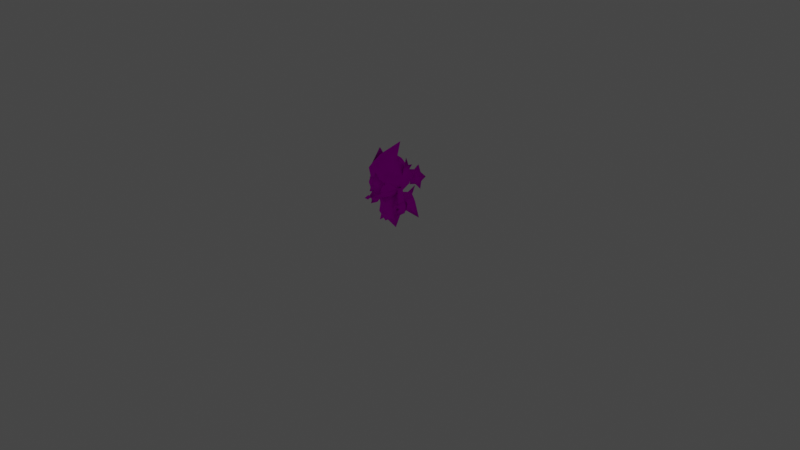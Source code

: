 # Source: rumble-furfrou.blend  (saved by Blender 3.6.11; exported with 4.5.12 LTS)
import bpy
from mathutils import Matrix  # noqa: F401  (used for matrix-valued properties, if any)

bpy.ops.wm.read_factory_settings(use_empty=True)
scene = bpy.context.scene
scene.name = 'Scene'

# ---- collections
col_collection = bpy.data.collections.new('Collection'); scene.collection.children.link(col_collection)

# ---- images (referenced by path relative to the original .blend; pixels are not part of the script)
import os
ASSET_DIR = os.environ.get("B2B_ASSET_DIR", "")  # directory of the original .blend (textures are referenced by path, not embedded)
HERE = os.path.dirname(os.path.abspath(__file__))  # packed textures are extracted next to this script under _unpacked/

def load_image(name, relpath, width, height, colorspace="sRGB"):
    """Load a texture the original file referenced (path relative to the .blend, or extracted next to this script)."""
    p = next((c for c in (os.path.join(HERE, relpath), os.path.join(ASSET_DIR, relpath)) if relpath and os.path.exists(c)), "")
    if p:
        img = bpy.data.images.load(p, check_existing=True)
        img.name = name
    else:  # same state as the original file: an image datablock whose file is absent (Cycles renders it pink)
        img = bpy.data.images.new(name, width, height)
        img.source = "FILE"
        img.filepath = "//" + (relpath or name)
    img.colorspace_settings.name = colorspace
    return img
img_pii_torimian_star_body_c_png = load_image('Pii_TORIMIAN_STAR_body_C.png', 'Pii_TORIMIAN_STAR_body_C.png', 1024, 1024, 'sRGB')
img_pii_torimian_heart_eye_c_png = load_image('Pii_TORIMIAN_HEART_eye_C.png', 'Pii_TORIMIAN_HEART_eye_C.png', 1024, 1024, 'sRGB')

# ---- materials (node trees are filled in below, after node groups)
mat_pii_torimian_star_body = bpy.data.materials.new('Pii_TORIMIAN_STAR_body')
mat_pii_torimian_star_body.surface_render_method = 'BLENDED'
mat_pii_torimian_star_body.blend_method = 'BLEND'
mat_pii_torimian_star_body.use_transparency_overlap = False
mat_pii_torimian_star_body.show_transparent_back = False
mat_pii_torimian_star_body.use_transparent_shadow = False
mat_pii_torimian_star_body.diffuse_color = (0.942, 0.942, 0.942, 1.0)
mat_pii_torimian_star_body.roughness = 0.5528
mat_pii_torimian_star_body.specular_intensity = 1.0
mat_pii_torimian_star_body.metallic = 1.0
mat_pii_torimian_heart_eye = bpy.data.materials.new('Pii_TORIMIAN_HEART_eye')
mat_pii_torimian_heart_eye.surface_render_method = 'BLENDED'
mat_pii_torimian_heart_eye.blend_method = 'BLEND'
mat_pii_torimian_heart_eye.use_transparency_overlap = False
mat_pii_torimian_heart_eye.show_transparent_back = False
mat_pii_torimian_heart_eye.use_transparent_shadow = False
mat_pii_torimian_heart_eye.diffuse_color = (0.942, 0.942, 0.942, 1.0)
mat_pii_torimian_heart_eye.roughness = 0.5528
mat_pii_torimian_heart_eye.specular_intensity = 1.0
mat_pii_torimian_heart_eye.metallic = 1.0
mat_material = bpy.data.materials.new('Material')
mat_material.alpha_threshold = 0.0
mat_material.use_transparent_shadow = False
mat_material.roughness = 0.5
mat_material.line_color = (0.0, 0.0, 0.0, 1.0)

# ---- material node trees
mat_pii_torimian_star_body.use_nodes = True; mat_pii_torimian_star_body.node_tree.nodes.clear()
_N = mat_pii_torimian_star_body.node_tree.nodes; _L = mat_pii_torimian_star_body.node_tree.links
n0 = _N.new('ShaderNodeBsdfPrincipled'); n0.name = 'Principled BSDF'; n0.location = (10, 300)
n0.distribution = 'GGX'
n0.subsurface_method = 'RANDOM_WALK_SKIN'
n0.inputs[2].default_value = 0.0
n0.inputs[3].default_value = 1.45
n0.inputs[13].default_value = 0.0
n0.inputs[27].default_value = (0.0, 0.0, 0.0, 1.0)
n0.inputs[28].default_value = 1.0
n1 = _N.new('ShaderNodeTexImage'); n1.name = 'Image Texture'; n1.location = (-300, 600)
n1.image = img_pii_torimian_star_body_c_png
n1.interpolation = 'Closest'
n1.extension = 'MIRROR'
n2 = _N.new('ShaderNodeOutputMaterial'); n2.name = 'Material Output'; n2.location = (300, 300)
_L.new(n0.outputs[0], n2.inputs[0])
_L.new(n1.outputs[0], n0.inputs[0])
n2.is_active_output = True
mat_pii_torimian_heart_eye.use_nodes = True; mat_pii_torimian_heart_eye.node_tree.nodes.clear()
_N = mat_pii_torimian_heart_eye.node_tree.nodes; _L = mat_pii_torimian_heart_eye.node_tree.links
n0 = _N.new('ShaderNodeBsdfPrincipled'); n0.name = 'Principled BSDF'; n0.location = (10, 300)
n0.distribution = 'GGX'
n0.subsurface_method = 'RANDOM_WALK_SKIN'
n0.inputs[2].default_value = 0.0
n0.inputs[3].default_value = 1.45
n0.inputs[13].default_value = 0.0
n0.inputs[27].default_value = (0.0, 0.0, 0.0, 1.0)
n0.inputs[28].default_value = 1.0
n1 = _N.new('ShaderNodeTexImage'); n1.name = 'Image Texture'; n1.location = (-300, 600)
n1.image = img_pii_torimian_heart_eye_c_png
n1.interpolation = 'Closest'
n1.extension = 'MIRROR'
n2 = _N.new('ShaderNodeOutputMaterial'); n2.name = 'Material Output'; n2.location = (300, 300)
_L.new(n0.outputs[0], n2.inputs[0])
_L.new(n1.outputs[0], n0.inputs[0])
n2.is_active_output = True
mat_material.use_nodes = True; mat_material.node_tree.nodes.clear()
_N = mat_material.node_tree.nodes; _L = mat_material.node_tree.links
n0 = _N.new('ShaderNodeOutputMaterial'); n0.name = 'Material Output'; n0.location = (300, 300)
n1 = _N.new('ShaderNodeBsdfPrincipled'); n1.name = 'Principled BSDF'; n1.location = (10, 300)
n1.distribution = 'GGX'
n1.subsurface_method = 'RANDOM_WALK_SKIN'
n1.inputs[3].default_value = 1.45
n1.inputs[27].default_value = (0.0, 0.0, 0.0, 1.0)
n1.inputs[28].default_value = 1.0
_L.new(n1.outputs[0], n0.inputs[0])
n0.is_active_output = True

# ---- world
world_world = bpy.data.worlds.new('World'); scene.world = world_world
world_world.use_nodes = True; world_world.node_tree.nodes.clear()
_N = world_world.node_tree.nodes; _L = world_world.node_tree.links
n0 = _N.new('ShaderNodeOutputWorld'); n0.name = 'World Output'; n0.location = (300, 300)
n1 = _N.new('ShaderNodeBackground'); n1.name = 'Background'; n1.location = (10, 300)
n1.inputs[0].default_value = (0.05088, 0.05088, 0.05088, 1.0)
_L.new(n1.outputs[0], n0.inputs[0])
n0.is_active_output = True
world_world.color = (0.05088, 0.05088, 0.05088)
world_world.use_sun_shadow = False
world_world.sun_shadow_jitter_overblur = 0.0

# ---- cameras
cam_camera = bpy.data.cameras.new('Camera')
cam_camera.clip_end = 100.0
cam_camera.ortho_scale = 7.314

# ---- lights
light_light = bpy.data.lights.new('Light', 'POINT')
light_light.transmission_factor = 0.0
light_light.energy = 1000.0
light_light.shadow_soft_size = 0.1
light_light.shadow_maximum_resolution = 0.006
light_light.use_absolute_resolution = True

# ---- meshes
me_merged_001 = bpy.data.meshes.new('merged.001')
me_merged_001.from_pydata([(-7.576e-10, 0.09068, -0.2093), (-2.812e-09, 0.1799, -0.1996), (-0.09809, 0.1799, -0.13), (-0.118, 0.0, -0.163), (-0.09605, 0.1273, -0.06009), (-0.08969, 0.2361, -0.1084), (-8.585e-10, 0.248, -0.1626), (-0.08215, 0.2474, 0.1307), (-0.08044, 0.1799, 0.1423), (-8.585e-10, 0.2478, 0.19), (-2.812e-09, 0.1799, 0.195), (-0.118, 0.0, 0.1572), (-7.815e-10, 0.09025, 0.1961), (-8.585e-10, 0.255, 0.07406), (-8.585e-10, 0.248, -0.1626), (-8.585e-10, 0.3727, 0.1109), (-0.09605, 0.1194, 0.06587), (-7.576e-10, 0.09068, -0.2093), (-7.576e-10, 0.1078, -0.03552), (-7.576e-10, 0.1078, -0.03552), (-0.118, 0.0, -0.163), (-7.576e-10, 0.1078, -0.03552), (0.118, 0.0, -0.163), (0.09809, 0.1799, -0.13), (0.09605, 0.1273, -0.06009), (-2.812e-09, 0.1799, -0.1996), (-7.576e-10, 0.09068, -0.2093), (-8.585e-10, 0.248, -0.1626), (0.08969, 0.2361, -0.1084), (0.08044, 0.1799, 0.1423), (0.08215, 0.2474, 0.1307), (-2.812e-09, 0.1799, 0.195), (-7.815e-10, 0.09025, 0.1961), (0.118, 0.0, 0.1572), (-8.585e-10, 0.2478, 0.19), (-7.576e-10, 0.1014, 0.04312), (-7.815e-10, 0.09025, 0.1961), (-8.585e-10, 0.3727, 0.1109), (-8.585e-10, 0.255, 0.07406), (-8.585e-10, 0.248, -0.1626), (0.09605, 0.1194, 0.06587), (-7.576e-10, 0.1078, -0.03552), (0.118, 0.0, -0.163), (-0.08215, 0.2474, 0.1307), (-8.585e-10, 0.255, 0.07406), (-7.576e-10, 0.1014, 0.04312), (0.118, 0.0, 0.1572), (-0.09605, 0.1273, -0.06009), (-7.576e-10, 0.1014, 0.04312), (-0.09605, 0.1194, 0.06587), (-7.815e-10, 0.09025, 0.1961), (-0.118, 0.0, 0.1572), (-0.118, 0.0, 0.1572), (-7.576e-10, 0.1014, 0.04312), (-0.09605, 0.1194, 0.06587), (-8.585e-10, 0.255, 0.07406), (0.08215, 0.2474, 0.1307), (-0.02653, 0.2429, -0.1458), (2.428e-17, 0.3062, -0.2223), (0.02653, 0.2429, -0.1458), (0.02653, 0.2429, -0.1458), (2.428e-17, 0.3062, -0.2223), (1.95e-17, 0.2125, -0.1801), (-0.02653, 0.2429, -0.1458), (0.1066, 0.344, 0.04727), (0.0, 0.3151, 0.01188), (0.1038, 0.252, 0.06688), (0.0, 0.2222, 0.001669), (0.1195, 0.118, 0.03326), (0.1114, 0.1069, 0.1701), (0.08383, 0.208, 0.1798), (0.1198, 0.3375, 0.1765), (0.0, 0.04521, 0.1913), (0.0, 0.1585, 0.2309), (0.0, 0.2441, 0.206), (0.0, 0.04521, 0.1913), (0.0, 0.07163, 0.02338), (0.0, 0.4244, 0.02184), (0.0, 0.4244, 0.02184), (0.1198, 0.3375, 0.1765), (0.0, 0.04521, 0.1913), (0.0, 0.07163, 0.02338), (0.1198, 0.3375, 0.1765), (0.0, 0.2441, 0.206), (0.0, 0.1585, 0.2309), (-0.08383, 0.208, 0.1798), (-0.1114, 0.1069, 0.1701), (0.0, 0.04521, 0.1913), (-0.1198, 0.3375, 0.1765), (0.0, 0.4244, 0.02184), (-0.1038, 0.252, 0.06688), (-0.1066, 0.344, 0.04727), (-0.1195, 0.118, 0.03326), (0.0, 0.04521, 0.1913), (0.0, 0.2222, 0.001669), (0.0, 0.07163, 0.02338), (0.0, 0.3151, 0.01188), (0.0, 0.4244, 0.02184), (0.0, 0.04521, 0.1913), (0.0, 0.07163, 0.02338), (0.0, 0.3298, 0.08524), (0.0, 0.3279, 0.2694), (0.1021, 0.3485, 0.1366), (0.0691, 0.3488, 0.2888), (1.549e-09, 0.3647, 0.4147), (0.0, 0.3279, 0.2694), (-0.0691, 0.3488, 0.2888), (1.549e-09, 0.3647, 0.4147), (-0.1021, 0.3485, 0.1366), (0.0, 0.3298, 0.08524), (-0.1075, 0.3986, 0.04083), (-0.1562, 0.3921, 0.192), (-0.1021, 0.3485, 0.1366), (0.0, 0.3298, 0.08524), (-0.1651, 0.468, 0.05022), (-0.1778, 0.4734, 0.1568), (-0.1021, 0.3485, 0.1366), (-0.0691, 0.3488, 0.2888), (1.549e-09, 0.3647, 0.4147), (-0.05198, 0.3839, 0.3193), (0.0, 0.4144, 0.3278), (-0.1128, 0.5048, 0.2785), (1.909e-17, 0.5465, 0.2986), (-0.1337, 0.4282, 0.2589), (0.0, 0.4144, 0.3278), (0.1562, 0.3921, 0.192), (0.1651, 0.468, 0.05022), (0.1075, 0.3986, 0.04083), (0.1778, 0.4734, 0.1568), (0.1021, 0.3485, 0.1366), (0.0, 0.3298, 0.08524), (0.1128, 0.5048, 0.2785), (0.1337, 0.4282, 0.2589), (0.05198, 0.3839, 0.3193), (1.909e-17, 0.5465, 0.2986), (0.0, 0.4144, 0.3278), (0.1021, 0.3485, 0.1366), (0.0691, 0.3488, 0.2888), (1.549e-09, 0.3647, 0.4147), (0.0, 0.4144, 0.3278), (0.0236, 0.3725, 0.4145), (0.0, 0.3958, 0.4108), (0.0, 0.365, 0.3666), (0.0, 0.38, 0.4624), (0.0, 0.3491, 0.4182), (0.0, 0.365, 0.3666), (0.0, 0.38, 0.4624), (0.0, 0.3958, 0.4108), (-0.0236, 0.3725, 0.4145), (0.0, 0.3491, 0.4182), (0.1642, 0.6105, 0.01404), (0.08329, 0.5381, -0.04123), (0.1968, 0.473, 0.04711), (2.025e-17, 0.4314, -0.04495), (0.2663, 0.574, 0.08452), (0.1884, 0.7533, 0.08464), (0.07401, 0.3659, 0.04026), (0.1157, 0.3361, 0.1557), (0.1604, 0.4125, 0.1645), (0.2079, 0.4252, 0.1659), (1.233e-09, 0.6577, -0.03412), (0.2663, 0.574, 0.08452), (0.2079, 0.4252, 0.1659), (0.0, 0.3217, 0.01326), (1.012e-17, 0.4506, -0.134), (-0.07401, 0.3659, 0.04026), (2.025e-17, 0.4314, -0.04495), (-0.1968, 0.473, 0.04711), (-0.08329, 0.5381, -0.04123), (-0.1157, 0.3361, 0.1557), (-0.1642, 0.6105, 0.01404), (1.233e-09, 0.6577, -0.03412), (-0.2663, 0.574, 0.08452), (-0.1884, 0.7533, 0.08464), (-0.1604, 0.4125, 0.1645), (-0.2147, 0.413, 0.1659), (0.0, 0.7196, 0.04518), (-0.1144, 0.7175, 0.1433), (1.233e-09, 0.6577, -0.03412), (-0.2167, 0.5967, 0.1639), (-0.1328, 0.609, 0.2849), (-0.1533, 0.4501, 0.2136), (-0.13, 0.5202, 0.2647), (-0.07552, 0.4973, 0.3024), (0.0, 0.4809, 0.3143), (2.025e-17, 0.6767, 0.3098), (0.0, 0.7402, 0.2491), (-0.2147, 0.413, 0.1659), (0.0, 0.7402, 0.2491), (-0.2663, 0.574, 0.08452), (-0.1884, 0.7533, 0.08464), (0.0, 0.8417, -0.01618), (0.0, 0.7402, 0.2491), (0.0, 0.7402, 0.2491), (0.1144, 0.7175, 0.1433), (0.0, 0.7196, 0.04518), (0.2167, 0.5967, 0.1639), (1.233e-09, 0.6577, -0.03412), (0.1328, 0.609, 0.2849), (0.1533, 0.4501, 0.2136), (0.13, 0.5202, 0.2647), (0.07552, 0.4973, 0.3024), (0.2079, 0.4252, 0.1659), (0.2663, 0.574, 0.08452), (0.1884, 0.7533, 0.08464), (0.0, 0.7402, 0.2491), (0.0, 0.4809, 0.3143), (2.025e-17, 0.6767, 0.3098), (0.0, 0.7402, 0.2491), (0.1604, 0.4125, 0.1645), (0.2079, 0.4252, 0.1659), (0.0, 0.8417, -0.01618), (0.0, 0.7196, 0.04518), (0.1144, 0.7175, 0.1433), (0.0, 0.7196, 0.04518), (-0.1144, 0.7175, 0.1433), (0.07401, 0.3659, 0.04026), (2.025e-17, 0.4314, -0.04495), (1.012e-17, 0.4506, -0.134), (-0.07401, 0.3659, 0.04026), (0.0, 0.5461, -0.1786), (0.08329, 0.5381, -0.04123), (-0.08329, 0.5381, -0.04123), (2.025e-17, 0.4314, -0.04495), (1.233e-09, 0.6577, -0.03412), (0.1642, 0.6105, 0.01404), (0.1884, 0.7533, 0.08464), (0.2167, 0.5967, 0.1639), (-0.2167, 0.5967, 0.1639), (-0.1884, 0.7533, 0.08464), (-0.1642, 0.6105, 0.01404), (-0.2663, 0.574, 0.08452), (-0.1533, 0.4501, 0.2136), (-0.1604, 0.4125, 0.1645), (-0.2147, 0.413, 0.1659), (-0.07008, 0.3871, 0.3352), (-0.06878, 0.4592, 0.3073), (6.045e-09, 0.4866, 0.374), (-0.1134, 0.5175, 0.2915), (-2.647e-17, 0.4779, 0.2555), (7.106e-09, 0.4114, 0.339), (0.07008, 0.3871, 0.3352), (0.06878, 0.4592, 0.3073), (0.1134, 0.5175, 0.2915), (-0.04251, 0.5402, 0.3061), (4.107e-17, 0.6016, 0.3122), (0.04251, 0.5402, 0.3061), (6.045e-09, 0.4866, 0.374), (0.226, 0.4745, 0.1748), (0.1343, 0.4201, 0.2633), (0.1857, 0.4697, 0.2151), (0.1343, 0.4201, 0.2633), (0.1267, 0.4562, 0.2916), (0.1299, 0.5202, 0.2645), (0.1694, 0.4752, 0.1994), (0.07552, 0.4973, 0.3024), (0.05655, 0.406, 0.3133), (0.05198, 0.3839, 0.3193), (0.05444, 0.4641, 0.3045), (0.226, 0.4745, 0.1748), (0.1694, 0.4752, 0.1994), (0.1642, 0.4518, 0.1743), (0.1343, 0.4201, 0.2633), (0.226, 0.4745, 0.1748), (0.05198, 0.3839, 0.3193), (0.1694, 0.4752, 0.1994), (0.186, 0.2133, 0.1974), (0.1828, 0.2138, 0.1442), (0.1714, 0.4559, 0.1831), (0.1714, 0.4559, 0.1194), (0.1845, 0.2373, 0.09538), (0.1863, 0.4568, 0.1512), (0.203, 0.2264, 0.1464), (0.1905, 0.1942, 0.07868), (0.1867, 0.2553, 0.0643), (0.1672, 0.1781, 0.1426), (0.16, 0.2915, 0.1516), (0.1836, 0.301, 0.09338), (0.1849, 0.2332, 0.2108), (0.1833, 0.2596, 0.2018), (0.1813, 0.2906, 0.2098), (0.1864, 0.2092, 0.2027), (0.1885, 0.1759, 0.2119), (0.2072, 0.2944, 0.152), (0.2157, 0.2381, 0.1475), (0.2144, 0.1811, 0.143), (0.1836, 0.301, 0.09338), (0.1885, 0.1759, 0.2119), (0.2144, 0.1811, 0.143), (0.1672, 0.1781, 0.1426), (0.1905, 0.1942, 0.07868), (-0.226, 0.4745, 0.1748), (-0.1857, 0.4697, 0.2151), (-0.1343, 0.4201, 0.2633), (-0.1343, 0.4201, 0.2633), (-0.1267, 0.4562, 0.2916), (-0.1299, 0.5202, 0.2645), (-0.1694, 0.4752, 0.1994), (-0.07552, 0.4973, 0.3024), (-0.05655, 0.406, 0.3133), (-0.05198, 0.3839, 0.3193), (-0.05444, 0.4641, 0.3045), (-0.226, 0.4745, 0.1748), (-0.1694, 0.4752, 0.1994), (-0.1642, 0.4518, 0.1743), (-0.226, 0.4745, 0.1748), (-0.1343, 0.4201, 0.2633), (-0.05198, 0.3839, 0.3193), (-0.1694, 0.4752, 0.1994), (-0.186, 0.2133, 0.1974), (-0.1714, 0.4559, 0.1831), (-0.1828, 0.2138, 0.1442), (-0.1714, 0.4559, 0.1194), (-0.1845, 0.2373, 0.09538), (-0.1863, 0.4568, 0.1512), (-0.203, 0.2264, 0.1464), (-0.1905, 0.1942, 0.07868), (-0.1672, 0.1781, 0.1426), (-0.1867, 0.2553, 0.0643), (-0.16, 0.2915, 0.1516), (-0.1836, 0.301, 0.09338), (-0.1849, 0.2332, 0.2108), (-0.1833, 0.2596, 0.2018), (-0.1813, 0.2906, 0.2098), (-0.1864, 0.2092, 0.2027), (-0.1885, 0.1759, 0.2119), (-0.2072, 0.2944, 0.152), (-0.2157, 0.2381, 0.1475), (-0.2144, 0.1811, 0.143), (-0.1836, 0.301, 0.09338), (-0.1885, 0.1759, 0.2119), (-0.1672, 0.1781, 0.1426), (-0.2144, 0.1811, 0.143), (-0.1905, 0.1942, 0.07868), (-0.07678, 0.2894, -0.2193), (-0.07536, 0.369, -0.2352), (6.623e-09, 0.4058, -0.1762), (-0.1242, 0.4327, -0.248), (-2.9e-17, 0.3803, -0.3039), (7.786e-09, 0.3153, -0.2245), (0.07678, 0.2894, -0.2193), (0.07536, 0.369, -0.2352), (0.1242, 0.4327, -0.248), (-0.04657, 0.4558, -0.2526), (4.5e-17, 0.5212, -0.2657), (0.04657, 0.4558, -0.2526), (0.1562, 0.3921, 0.192), (0.0691, 0.3488, 0.2888), (0.1337, 0.4282, 0.2589), (0.05198, 0.3839, 0.3193), (0.1778, 0.4734, 0.1568), (-0.1562, 0.3921, 0.192), (-0.1337, 0.4282, 0.2589), (-0.0691, 0.3488, 0.2888), (-0.05198, 0.3839, 0.3193), (-0.1778, 0.4734, 0.1568)], [], [(2, 1, 0), (3, 2, 0), (4, 2, 3), (2, 5, 1), (5, 6, 1), (7, 5, 2), (8, 7, 2), (9, 7, 8), (10, 9, 8), (10, 8, 11), (12, 10, 11), (7, 13, 5), (5, 13, 14), (15, 7, 9), (16, 11, 8), (16, 8, 2), (4, 16, 2), (18, 3, 17), (20, 19, 4), (22, 21, 17), (24, 22, 23), (25, 23, 22), (26, 25, 22), (25, 27, 23), (27, 28, 23), (23, 28, 29), (24, 23, 29), (28, 30, 29), (29, 30, 31), (29, 31, 32), (33, 29, 32), (30, 34, 31), (19, 24, 35), (36, 35, 33), (30, 37, 34), (28, 38, 30), (39, 38, 28), (40, 29, 33), (40, 24, 29), (24, 40, 35), (42, 24, 41), (37, 44, 43), (40, 46, 45), (48, 47, 41), (47, 48, 49), (51, 48, 50), (54, 53, 52), (56, 55, 15), (59, 58, 57), (62, 61, 60), (63, 61, 62), (66, 65, 64), (66, 67, 65), (68, 67, 66), (69, 68, 66), (70, 69, 66), (70, 66, 71), (66, 64, 71), (68, 69, 72), (73, 69, 70), (73, 70, 74), (69, 73, 75), (76, 67, 68), (77, 64, 65), (71, 64, 78), (74, 70, 79), (81, 68, 80), (77, 83, 82), (85, 84, 83), (85, 86, 84), (84, 86, 87), (88, 85, 83), (88, 74, 89), (86, 85, 90), (88, 90, 85), (91, 88, 78), (90, 88, 91), (86, 90, 92), (92, 93, 86), (92, 90, 94), (92, 94, 95), (96, 90, 91), (96, 94, 90), (97, 96, 91), (99, 98, 92), (102, 101, 100), (103, 101, 102), (104, 101, 103), (107, 106, 105), (106, 108, 105), (108, 109, 105), (112, 111, 110), (112, 110, 113), (114, 110, 111), (114, 111, 115), (117, 111, 116), (119, 117, 118), (120, 119, 118), (122, 121, 119), (123, 119, 121), (123, 121, 115), (122, 119, 124), (127, 126, 125), (126, 128, 125), (129, 127, 125), (129, 130, 127), (132, 128, 131), (133, 132, 131), (134, 133, 131), (134, 135, 133), (137, 136, 125), (138, 137, 133), (139, 138, 133), (142, 141, 140), (143, 140, 141), (145, 140, 144), (140, 146, 144), (148, 147, 145), (146, 147, 148), (148, 142, 149), (143, 148, 149), (152, 151, 150), (151, 152, 153), (154, 152, 150), (154, 150, 155), (156, 153, 152), (156, 152, 157), (158, 157, 152), (159, 158, 152), (151, 160, 150), (162, 152, 161), (164, 156, 163), (164, 163, 165), (165, 167, 166), (168, 166, 167), (165, 169, 167), (170, 168, 167), (171, 168, 170), (170, 167, 172), (173, 170, 172), (167, 169, 174), (175, 167, 174), (177, 176, 170), (178, 170, 176), (170, 179, 177), (180, 177, 179), (181, 180, 179), (182, 180, 181), (182, 183, 180), (180, 183, 184), (180, 184, 185), (180, 185, 186), (181, 179, 187), (180, 188, 177), (189, 187, 179), (190, 189, 179), (177, 192, 191), (194, 191, 193), (194, 150, 195), (196, 150, 194), (195, 150, 197), (194, 198, 196), (199, 196, 198), (200, 199, 198), (200, 198, 201), (199, 202, 196), (202, 203, 196), (203, 204, 196), (194, 205, 198), (206, 201, 198), (206, 198, 207), (208, 207, 198), (210, 199, 209), (213, 212, 211), (215, 211, 214), (218, 217, 216), (218, 219, 217), (222, 221, 220), (221, 223, 220), (223, 222, 220), (222, 224, 221), (227, 226, 225), (230, 229, 228), (231, 167, 187), (234, 233, 232), (237, 236, 235), (238, 236, 237), (236, 239, 235), (238, 239, 236), (235, 239, 240), (235, 240, 237), (240, 239, 241), (237, 240, 241), (241, 239, 242), (242, 239, 243), (237, 242, 243), (244, 239, 238), (244, 238, 237), (245, 239, 244), (244, 237, 245), (246, 239, 245), (243, 239, 246), (246, 237, 243), (245, 237, 246), (241, 242, 247), (250, 249, 248), (250, 252, 251), (252, 250, 253), (254, 253, 250), (255, 252, 253), (256, 252, 255), (257, 252, 256), (257, 249, 252), (256, 255, 258), (260, 250, 259), (263, 262, 261), (262, 264, 261), (261, 265, 263), (268, 267, 266), (269, 267, 268), (270, 267, 269), (271, 268, 266), (272, 271, 266), (269, 271, 272), (270, 269, 272), (275, 274, 273), (276, 274, 275), (277, 274, 276), (275, 278, 276), (276, 278, 279), (276, 279, 280), (277, 276, 280), (275, 281, 278), (282, 281, 275), (279, 283, 280), (279, 284, 283), (279, 278, 284), (278, 281, 284), (284, 274, 283), (284, 281, 285), (285, 281, 282), (284, 285, 274), (273, 274, 285), (286, 283, 274), (286, 280, 283), (289, 288, 287), (288, 289, 290), (293, 292, 291), (295, 292, 294), (292, 295, 296), (296, 297, 292), (295, 298, 296), (295, 299, 298), (295, 300, 299), (293, 300, 295), (298, 299, 301), (292, 303, 302), (306, 305, 304), (307, 306, 304), (308, 304, 305), (311, 310, 309), (311, 312, 310), (311, 313, 312), (310, 314, 309), (314, 315, 309), (312, 313, 315), (314, 312, 315), (318, 317, 316), (318, 319, 317), (318, 320, 319), (321, 317, 319), (321, 319, 322), (322, 319, 323), (319, 320, 323), (324, 317, 321), (324, 325, 317), (326, 322, 323), (327, 322, 326), (321, 322, 327), (324, 321, 327), (318, 327, 326), (324, 327, 328), (324, 328, 325), (328, 327, 318), (318, 316, 328), (326, 329, 318), (323, 329, 326), (332, 331, 330), (331, 332, 333), (336, 335, 334), (337, 335, 336), (335, 338, 334), (337, 338, 335), (334, 338, 339), (334, 339, 336), (339, 338, 340), (336, 339, 340), (340, 338, 341), (340, 341, 336), (341, 338, 342), (336, 341, 342), (343, 338, 337), (343, 337, 336), (344, 338, 343), (343, 336, 344), (345, 338, 344), (342, 338, 345), (345, 336, 342), (344, 336, 345), (348, 347, 346), (349, 347, 348), (348, 346, 350), (353, 352, 351), (353, 354, 352), (352, 355, 351)])
me_merged_001.polygons.foreach_set('use_smooth', [True] * 315)
me_merged_001.polygons.foreach_set('material_index', [0, 0, 0, 0, 0, 0, 0, 0, 0, 0, 0, 0, 0, 0, 0, 0, 0, 0, 0, 0, 0, 0, 0, 0, 0, 0, 0, 0, 0, 0, 0, 0, 0, 0, 0, 0, 0, 0, 0, 0, 0, 0, 0, 0, 0, 0, 0, 0, 0, 0, 0, 0, 0, 0, 0, 0, 0, 0, 0, 0, 0, 0, 0, 0, 0, 0, 0, 0, 0, 0, 0, 0, 0, 0, 0, 0, 0, 0, 0, 0, 0, 0, 0, 0, 0, 0, 0, 0, 0, 0, 0, 0, 0, 0, 0, 0, 0, 0, 0, 0, 0, 0, 0, 0, 0, 0, 0, 0, 0, 0, 0, 0, 0, 0, 0, 0, 0, 0, 0, 0, 0, 0, 0, 0, 0, 0, 0, 0, 0, 0, 0, 0, 0, 0, 0, 0, 0, 0, 0, 0, 0, 0, 0, 0, 0, 0, 0, 0, 0, 0, 0, 0, 0, 0, 0, 0, 0, 0, 0, 0, 0, 0, 0, 0, 0, 0, 0, 0, 0, 0, 0, 0, 0, 0, 0, 0, 0, 0, 0, 0, 0, 0, 0, 0, 0, 0, 0, 0, 0, 0, 0, 0, 0, 0, 0, 0, 0, 0, 0, 0, 0, 0, 0, 0, 0, 0, 0, 0, 0, 0, 0, 0, 0, 0, 0, 0, 0, 0, 0, 0, 0, 0, 0, 0, 0, 0, 0, 0, 0, 0, 0, 0, 0, 0, 0, 0, 0, 0, 0, 0, 0, 0, 0, 0, 0, 0, 0, 0, 0, 0, 0, 0, 0, 0, 0, 0, 0, 0, 0, 0, 0, 0, 0, 0, 0, 0, 0, 0, 0, 0, 0, 0, 0, 0, 0, 0, 0, 0, 0, 0, 0, 0, 0, 0, 0, 0, 0, 0, 0, 0, 0, 0, 0, 0, 0, 0, 0, 0, 0, 0, 0, 0, 0, 0, 0, 0, 0, 0, 0, 1, 1, 1, 1, 1, 1])
_uv = me_merged_001.uv_layers.new(name='UV0')
_uv.uv.foreach_set('vector', [0.9508, 0.3539, 0.9598, 0.4056, 0.9611, 0.2473, 0.955, 0.0, 0.9508, 0.3539, 0.9611, 0.2473, 0.9417, 0.2741, 0.9508, 0.3539, 0.955, 0.0, 0.9508, 0.3539, 0.9479, 0.5902, 0.9598, 0.4056, 0.9479, 0.5902, 0.955, 0.62, 0.9598, 0.4056, 0.9169, 0.6186, 0.9479, 0.5902, 0.9508, 0.3539, 0.9153, 0.398, 0.9169, 0.6186, 0.9508, 0.3539, 0.9091, 0.6196, 0.9169, 0.6186, 0.9153, 0.398, 0.9085, 0.4497, 0.9091, 0.6196, 0.9153, 0.398, 0.9085, 0.4497, 0.9153, 0.398, 0.9134, 0.0, 0.9084, 0.2773, 0.9085, 0.4497, 0.9134, 0.0, 0.9169, 0.6186, 0.9242, 0.6374, 0.9479, 0.5902, 0.9479, 0.5902, 0.9242, 0.6374, 0.955, 0.62, 0.9154, 0.8503, 0.9169, 0.6186, 0.9091, 0.6196, 0.9253, 0.2774, 0.9134, 0.0, 0.9153, 0.398, 0.9253, 0.2774, 0.9153, 0.398, 0.9508, 0.3539, 0.9417, 0.2741, 0.9253, 0.2774, 0.9508, 0.3539, 0.9385, 0.2931, 0.955, 0.0, 0.9611, 0.2473, 0.955, 0.0, 0.9385, 0.2931, 0.9417, 0.2741, 0.955, 0.0, 0.9385, 0.2931, 0.9611, 0.2473, 0.9417, 0.2741, 0.955, 0.0, 0.9508, 0.3539, 0.9598, 0.4056, 0.9508, 0.3539, 0.955, 0.0, 0.9611, 0.2473, 0.9598, 0.4056, 0.955, 0.0, 0.9598, 0.4056, 0.955, 0.62, 0.9508, 0.3539, 0.955, 0.62, 0.9479, 0.5902, 0.9508, 0.3539, 0.9508, 0.3539, 0.9479, 0.5902, 0.9153, 0.398, 0.9417, 0.2741, 0.9508, 0.3539, 0.9153, 0.398, 0.9479, 0.5902, 0.9169, 0.6186, 0.9153, 0.398, 0.9153, 0.398, 0.9169, 0.6186, 0.9085, 0.4497, 0.9153, 0.398, 0.9085, 0.4497, 0.9084, 0.2773, 0.9134, 0.0, 0.9153, 0.398, 0.9084, 0.2773, 0.9169, 0.6186, 0.9091, 0.6196, 0.9085, 0.4497, 0.9385, 0.2931, 0.9417, 0.2741, 0.9282, 0.3234, 0.9084, 0.2773, 0.9282, 0.3234, 0.9134, 0.0, 0.9169, 0.6186, 0.9154, 0.8503, 0.9091, 0.6196, 0.9479, 0.5902, 0.9242, 0.6374, 0.9169, 0.6186, 0.955, 0.62, 0.9242, 0.6374, 0.9479, 0.5902, 0.9253, 0.2774, 0.9153, 0.398, 0.9134, 0.0, 0.9253, 0.2774, 0.9417, 0.2741, 0.9153, 0.398, 0.9417, 0.2741, 0.9253, 0.2774, 0.9282, 0.3234, 0.955, 0.0, 0.9417, 0.2741, 0.9385, 0.2931, 0.9154, 0.8503, 0.9242, 0.6374, 0.9169, 0.6186, 0.9253, 0.2774, 0.9134, 0.0, 0.9282, 0.3234, 0.9282, 0.3234, 0.9417, 0.2741, 0.9385, 0.2931, 0.9417, 0.2741, 0.9282, 0.3234, 0.9253, 0.2774, 0.9134, 0.0, 0.9282, 0.3234, 0.9084, 0.2773, 0.9253, 0.2774, 0.9282, 0.3234, 0.9134, 0.0, 0.9169, 0.6186, 0.9242, 0.6374, 0.9154, 0.8503, 0.9471, 0.6416, 0.9759, 0.6974, 0.9471, 0.6416, 0.96, 0.6147, 0.9759, 0.6974, 0.9471, 0.6416, 0.9471, 0.6416, 0.9759, 0.6974, 0.96, 0.6147, 0.1946, 0.9368, 0.2214, 0.9488, 0.2036, 0.9536, 0.1946, 0.9368, 0.2092, 0.9309, 0.2214, 0.9488, 0.2021, 0.9077, 0.2092, 0.9309, 0.1946, 0.9368, 0.1716, 0.9052, 0.2021, 0.9077, 0.1946, 0.9368, 0.1695, 0.9278, 0.1716, 0.9052, 0.1946, 0.9368, 0.1695, 0.9278, 0.1946, 0.9368, 0.1702, 0.9491, 0.1946, 0.9368, 0.2036, 0.9536, 0.1702, 0.9491, 0.2021, 0.9077, 0.1716, 0.9052, 0.1669, 0.8915, 0.1561, 0.9136, 0.1716, 0.9052, 0.1695, 0.9278, 0.1561, 0.9136, 0.1695, 0.9278, 0.1636, 0.9341, 0.1716, 0.9052, 0.1561, 0.9136, 0.1669, 0.8915, 0.2043, 0.8974, 0.2092, 0.9309, 0.2021, 0.9077, 0.2047, 0.9685, 0.2036, 0.9536, 0.2214, 0.9488, 0.1702, 0.9491, 0.2036, 0.9536, 0.2047, 0.9685, 0.1636, 0.9341, 0.1695, 0.9278, 0.1702, 0.9491, 0.2043, 0.8974, 0.2021, 0.9077, 0.1669, 0.8915, 0.2047, 0.9685, 0.1636, 0.9341, 0.1702, 0.9491, 0.1695, 0.9278, 0.1561, 0.9136, 0.1636, 0.9341, 0.1695, 0.9278, 0.1716, 0.9052, 0.1561, 0.9136, 0.1561, 0.9136, 0.1716, 0.9052, 0.1669, 0.8915, 0.1702, 0.9491, 0.1695, 0.9278, 0.1636, 0.9341, 0.1702, 0.9491, 0.1636, 0.9341, 0.2047, 0.9685, 0.1716, 0.9052, 0.1695, 0.9278, 0.1946, 0.9368, 0.1702, 0.9491, 0.1946, 0.9368, 0.1695, 0.9278, 0.2036, 0.9536, 0.1702, 0.9491, 0.2047, 0.9685, 0.1946, 0.9368, 0.1702, 0.9491, 0.2036, 0.9536, 0.1716, 0.9052, 0.1946, 0.9368, 0.2021, 0.9077, 0.2021, 0.9077, 0.1669, 0.8915, 0.1716, 0.9052, 0.2021, 0.9077, 0.1946, 0.9368, 0.2092, 0.9309, 0.2021, 0.9077, 0.2092, 0.9309, 0.2043, 0.8974, 0.2214, 0.9488, 0.1946, 0.9368, 0.2036, 0.9536, 0.2214, 0.9488, 0.2092, 0.9309, 0.1946, 0.9368, 0.2047, 0.9685, 0.2214, 0.9488, 0.2036, 0.9536, 0.2043, 0.8974, 0.1669, 0.8915, 0.2021, 0.9077, 0.5161, 0.1319, 0.01523, 0.446, 0.01523, 0.003298, 0.4119, 0.505, 0.01523, 0.446, 0.5161, 0.1319, 0.01523, 0.7944, 0.01523, 0.446, 0.4119, 0.505, 0.01523, 0.7944, 0.4119, 0.505, 0.01523, 0.446, 0.4119, 0.505, 0.5161, 0.1319, 0.01523, 0.446, 0.5161, 0.1319, 0.01523, 0.003298, 0.01523, 0.446, 0.5823, 0.5453, 0.5706, 0.5545, 0.6025, 0.5531, 0.5823, 0.5453, 0.6025, 0.5531, 0.5931, 0.5413, 0.6005, 0.5705, 0.6025, 0.5531, 0.5706, 0.5545, 0.6005, 0.5705, 0.5706, 0.5545, 0.578, 0.5716, 0.5502, 0.5453, 0.5706, 0.5545, 0.5823, 0.5453, 0.5437, 0.5528, 0.5502, 0.5453, 0.5236, 0.5487, 0.5419, 0.5592, 0.5437, 0.5528, 0.5236, 0.5487, 0.5481, 0.587, 0.5523, 0.5783, 0.5437, 0.5528, 0.5565, 0.5621, 0.5437, 0.5528, 0.5523, 0.5783, 0.5565, 0.5621, 0.5523, 0.5783, 0.578, 0.5716, 0.5481, 0.587, 0.5437, 0.5528, 0.5419, 0.5592, 0.6025, 0.5531, 0.6005, 0.5705, 0.5706, 0.5545, 0.6005, 0.5705, 0.578, 0.5716, 0.5706, 0.5545, 0.5823, 0.5453, 0.6025, 0.5531, 0.5706, 0.5545, 0.5823, 0.5453, 0.5931, 0.5413, 0.6025, 0.5531, 0.5565, 0.5621, 0.578, 0.5716, 0.5523, 0.5783, 0.5437, 0.5528, 0.5565, 0.5621, 0.5523, 0.5783, 0.5481, 0.587, 0.5437, 0.5528, 0.5523, 0.5783, 0.5481, 0.587, 0.5419, 0.5592, 0.5437, 0.5528, 0.5502, 0.5453, 0.5823, 0.5453, 0.5706, 0.5545, 0.5236, 0.5487, 0.5502, 0.5453, 0.5437, 0.5528, 0.5419, 0.5592, 0.5236, 0.5487, 0.5437, 0.5528, 0.7269, 0.1714, 0.6901, 0.1971, 0.6871, 0.1777, 0.6472, 0.1839, 0.6871, 0.1777, 0.6901, 0.1971, 0.7269, 0.1714, 0.6871, 0.1777, 0.684, 0.1583, 0.6871, 0.1777, 0.6472, 0.1839, 0.684, 0.1583, 0.6871, 0.1777, 0.6901, 0.1971, 0.7269, 0.1714, 0.6472, 0.1839, 0.6901, 0.1971, 0.6871, 0.1777, 0.6871, 0.1777, 0.7269, 0.1714, 0.684, 0.1583, 0.6472, 0.1839, 0.6871, 0.1777, 0.684, 0.1583, 0.07489, 0.9256, 0.09216, 0.9319, 0.08236, 0.9516, 0.09216, 0.9319, 0.07489, 0.9256, 0.09516, 0.9105, 0.06444, 0.9367, 0.07489, 0.9256, 0.08236, 0.9516, 0.06444, 0.9367, 0.08236, 0.9516, 0.06817, 0.9497, 0.07824, 0.9065, 0.09516, 0.9105, 0.07489, 0.9256, 0.07824, 0.9065, 0.07489, 0.9256, 0.05545, 0.9028, 0.05388, 0.9148, 0.05545, 0.9028, 0.07489, 0.9256, 0.05363, 0.9171, 0.05388, 0.9148, 0.07489, 0.9256, 0.09216, 0.9319, 0.09221, 0.9642, 0.08236, 0.9516, 0.05363, 0.9171, 0.07489, 0.9256, 0.06444, 0.9367, 0.08885, 0.9045, 0.07824, 0.9065, 0.08254, 0.8985, 0.08885, 0.9045, 0.08254, 0.8985, 0.07824, 0.9065, 0.07824, 0.9065, 0.07489, 0.9256, 0.09516, 0.9105, 0.09216, 0.9319, 0.09516, 0.9105, 0.07489, 0.9256, 0.07824, 0.9065, 0.05545, 0.9028, 0.07489, 0.9256, 0.08236, 0.9516, 0.09216, 0.9319, 0.07489, 0.9256, 0.09221, 0.9642, 0.09216, 0.9319, 0.08236, 0.9516, 0.08236, 0.9516, 0.07489, 0.9256, 0.06444, 0.9367, 0.06817, 0.9497, 0.08236, 0.9516, 0.06444, 0.9367, 0.07489, 0.9256, 0.05545, 0.9028, 0.05388, 0.9148, 0.05363, 0.9149, 0.07489, 0.9256, 0.05388, 0.9148, 0.05767, 0.9672, 0.06807, 0.9712, 0.08236, 0.9516, 0.09221, 0.9642, 0.08236, 0.9516, 0.06807, 0.9712, 0.08236, 0.9516, 0.05399, 0.9478, 0.05767, 0.9672, 0.03234, 0.948, 0.05767, 0.9672, 0.05399, 0.9478, 0.0451, 0.9215, 0.03234, 0.948, 0.05399, 0.9478, 0.03595, 0.9341, 0.03234, 0.948, 0.0451, 0.9215, 0.03595, 0.9341, 0.0292, 0.93, 0.03234, 0.948, 0.03234, 0.948, 0.0292, 0.93, 0.02569, 0.927, 0.03234, 0.948, 0.02569, 0.927, 0.02593, 0.9521, 0.03234, 0.948, 0.02593, 0.9521, 0.04319, 0.9739, 0.0451, 0.9215, 0.05399, 0.9478, 0.05363, 0.9149, 0.03234, 0.948, 0.04319, 0.9739, 0.05767, 0.9672, 0.06444, 0.9367, 0.05363, 0.9149, 0.05399, 0.9478, 0.06817, 0.9497, 0.06444, 0.9367, 0.05399, 0.9478, 0.05767, 0.9672, 0.04319, 0.9739, 0.05563, 0.9725, 0.05767, 0.9672, 0.05563, 0.9725, 0.04319, 0.9739, 0.05767, 0.9672, 0.08236, 0.9516, 0.06807, 0.9712, 0.05399, 0.9478, 0.08236, 0.9516, 0.05767, 0.9672, 0.06807, 0.9712, 0.08236, 0.9516, 0.09221, 0.9642, 0.05767, 0.9672, 0.03234, 0.948, 0.05399, 0.9478, 0.0451, 0.9215, 0.05399, 0.9478, 0.03234, 0.948, 0.03595, 0.9341, 0.0451, 0.9215, 0.03234, 0.948, 0.03595, 0.9341, 0.03234, 0.948, 0.0292, 0.93, 0.0451, 0.9215, 0.05363, 0.9171, 0.05399, 0.9478, 0.05363, 0.9171, 0.06444, 0.9367, 0.05399, 0.9478, 0.06444, 0.9367, 0.06817, 0.9497, 0.05399, 0.9478, 0.05767, 0.9672, 0.04319, 0.9739, 0.03234, 0.948, 0.02569, 0.927, 0.0292, 0.93, 0.03234, 0.948, 0.02569, 0.927, 0.03234, 0.948, 0.02593, 0.9521, 0.04319, 0.9739, 0.02593, 0.9521, 0.03234, 0.948, 0.05363, 0.9171, 0.0451, 0.9215, 0.05388, 0.9148, 0.05767, 0.9672, 0.06807, 0.9712, 0.05563, 0.9725, 0.05767, 0.9672, 0.05563, 0.9725, 0.06807, 0.9712, 0.08885, 0.9045, 0.09516, 0.9105, 0.07824, 0.9065, 0.08885, 0.9045, 0.07824, 0.9065, 0.09516, 0.9105, 0.09216, 0.9319, 0.09216, 0.9319, 0.09315, 0.9248, 0.09216, 0.9319, 0.09516, 0.9105, 0.09315, 0.9248, 0.09516, 0.9105, 0.09216, 0.9319, 0.09315, 0.9248, 0.09216, 0.9319, 0.09221, 0.9642, 0.09216, 0.9319, 0.05399, 0.9478, 0.06817, 0.9497, 0.08236, 0.9516, 0.08236, 0.9516, 0.06817, 0.9497, 0.05399, 0.9478, 0.06444, 0.9367, 0.07489, 0.9256, 0.05363, 0.9149, 0.05363, 0.9149, 0.05388, 0.9148, 0.0451, 0.9215, 0.8133, 0.176, 0.7888, 0.168, 0.7883, 0.1416, 0.7729, 0.1892, 0.7888, 0.168, 0.8133, 0.176, 0.7888, 0.168, 0.8133, 0.176, 0.7883, 0.1416, 0.7729, 0.1892, 0.8133, 0.176, 0.7888, 0.168, 0.7883, 0.1416, 0.8133, 0.176, 0.8133, 0.1502, 0.7883, 0.1416, 0.8133, 0.1502, 0.8133, 0.176, 0.8133, 0.1502, 0.8133, 0.176, 0.8383, 0.1416, 0.8133, 0.176, 0.8133, 0.1502, 0.8383, 0.1416, 0.8383, 0.1416, 0.8133, 0.176, 0.8379, 0.168, 0.8379, 0.168, 0.8133, 0.176, 0.8538, 0.1892, 0.8133, 0.176, 0.8379, 0.168, 0.8538, 0.1892, 0.7982, 0.1969, 0.8133, 0.176, 0.7729, 0.1892, 0.7982, 0.1969, 0.7729, 0.1892, 0.8133, 0.176, 0.8133, 0.2186, 0.8133, 0.176, 0.7982, 0.1969, 0.7982, 0.1969, 0.8133, 0.176, 0.8133, 0.2186, 0.8285, 0.1969, 0.8133, 0.176, 0.8133, 0.2186, 0.8538, 0.1892, 0.8133, 0.176, 0.8285, 0.1969, 0.8285, 0.1969, 0.8133, 0.176, 0.8538, 0.1892, 0.8133, 0.2186, 0.8133, 0.176, 0.8285, 0.1969, 0.8383, 0.1416, 0.8379, 0.168, 0.8133, 0.176, 0.6972, 0.06561, 0.6815, 0.04521, 0.7111, 0.0664, 0.6972, 0.06561, 0.6767, 0.05985, 0.6815, 0.04521, 0.6767, 0.05985, 0.6972, 0.06561, 0.6777, 0.08279, 0.705, 0.06743, 0.6777, 0.08279, 0.6972, 0.06561, 0.6608, 0.0769, 0.6767, 0.05985, 0.6777, 0.08279, 0.6622, 0.03859, 0.6767, 0.05985, 0.6608, 0.0769, 0.6635, 0.03035, 0.6767, 0.05985, 0.6622, 0.03859, 0.6635, 0.03035, 0.6815, 0.04521, 0.6767, 0.05985, 0.6622, 0.03859, 0.6608, 0.0769, 0.6556, 0.05933, 0.705, 0.06743, 0.6972, 0.06561, 0.7111, 0.0664, 0.7111, 0.0664, 0.6815, 0.04521, 0.7273, 0.05912, 0.6815, 0.04521, 0.6635, 0.03035, 0.7273, 0.05912, 0.7273, 0.05912, 0.7332, 0.07164, 0.7111, 0.0664, 0.6653, 0.5885, 0.6909, 0.4164, 0.6523, 0.4244, 0.7083, 0.5885, 0.6909, 0.4164, 0.6653, 0.5885, 0.7295, 0.4244, 0.6909, 0.4164, 0.7083, 0.5885, 0.6868, 0.5891, 0.6653, 0.5885, 0.6523, 0.4244, 0.6909, 0.4252, 0.6868, 0.5891, 0.6523, 0.4244, 0.7083, 0.5885, 0.6868, 0.5891, 0.6909, 0.4252, 0.7295, 0.4244, 0.7083, 0.5885, 0.6909, 0.4252, 0.5712, 0.6679, 0.7914, 0.8291, 0.7349, 0.6822, 0.5876, 0.9523, 0.7914, 0.8291, 0.5712, 0.6679, 0.7349, 0.9523, 0.7914, 0.8291, 0.5876, 0.9523, 0.5712, 0.6679, 0.4296, 0.8246, 0.5876, 0.9523, 0.5876, 0.9523, 0.4296, 0.8246, 0.4604, 0.8871, 0.5876, 0.9523, 0.4604, 0.8871, 0.4517, 0.9666, 0.7349, 0.9523, 0.5876, 0.9523, 0.4517, 0.9666, 0.5712, 0.6679, 0.441, 0.7621, 0.4296, 0.8246, 0.4074, 0.6826, 0.441, 0.7621, 0.5712, 0.6679, 0.4604, 0.8871, 0.5876, 0.9523, 0.4517, 0.9666, 0.4604, 0.8871, 0.5794, 0.8101, 0.5876, 0.9523, 0.4604, 0.8871, 0.4296, 0.8246, 0.5794, 0.8101, 0.4296, 0.8246, 0.441, 0.7621, 0.5794, 0.8101, 0.5794, 0.8101, 0.7914, 0.8291, 0.5876, 0.9523, 0.5794, 0.8101, 0.441, 0.7621, 0.5712, 0.6679, 0.5712, 0.6679, 0.441, 0.7621, 0.4074, 0.6826, 0.5794, 0.8101, 0.5712, 0.6679, 0.7914, 0.8291, 0.7349, 0.6822, 0.7914, 0.8291, 0.5712, 0.6679, 0.7349, 0.9523, 0.5876, 0.9523, 0.7914, 0.8291, 0.7349, 0.9523, 0.4517, 0.9666, 0.5876, 0.9523, 0.5712, 0.6679, 0.5712, 0.6679, 0.4074, 0.6826, 0.5712, 0.6679, 0.5712, 0.6679, 0.7349, 0.6822, 0.6815, 0.04521, 0.6972, 0.06561, 0.7111, 0.0664, 0.6767, 0.05985, 0.6972, 0.06561, 0.6815, 0.04521, 0.6972, 0.06561, 0.6767, 0.05985, 0.6777, 0.08279, 0.6777, 0.08279, 0.705, 0.06743, 0.6972, 0.06561, 0.6767, 0.05985, 0.6608, 0.0769, 0.6777, 0.08279, 0.6767, 0.05985, 0.6622, 0.03859, 0.6608, 0.0769, 0.6767, 0.05985, 0.6635, 0.03035, 0.6622, 0.03859, 0.6815, 0.04521, 0.6635, 0.03035, 0.6767, 0.05985, 0.6608, 0.0769, 0.6622, 0.03859, 0.6556, 0.05933, 0.6972, 0.06561, 0.705, 0.06743, 0.7111, 0.0664, 0.6815, 0.04521, 0.7111, 0.0664, 0.7273, 0.05912, 0.6635, 0.03035, 0.6815, 0.04521, 0.7273, 0.05912, 0.7332, 0.07164, 0.7273, 0.05912, 0.7111, 0.0664, 0.6909, 0.4164, 0.6653, 0.5885, 0.6523, 0.4244, 0.6909, 0.4164, 0.7083, 0.5885, 0.6653, 0.5885, 0.6909, 0.4164, 0.7295, 0.4244, 0.7083, 0.5885, 0.6653, 0.5885, 0.6868, 0.5891, 0.6523, 0.4244, 0.6868, 0.5891, 0.6909, 0.4252, 0.6523, 0.4244, 0.7083, 0.5885, 0.7295, 0.4244, 0.6909, 0.4252, 0.6868, 0.5891, 0.7083, 0.5885, 0.6909, 0.4252, 0.7914, 0.8291, 0.5712, 0.6679, 0.7349, 0.6822, 0.7914, 0.8291, 0.5876, 0.9523, 0.5712, 0.6679, 0.7914, 0.8291, 0.7349, 0.9523, 0.5876, 0.9523, 0.4296, 0.8246, 0.5712, 0.6679, 0.5876, 0.9523, 0.4296, 0.8246, 0.5876, 0.9523, 0.4604, 0.8871, 0.4604, 0.8871, 0.5876, 0.9523, 0.4517, 0.9666, 0.5876, 0.9523, 0.7349, 0.9523, 0.4517, 0.9666, 0.441, 0.7621, 0.5712, 0.6679, 0.4296, 0.8246, 0.441, 0.7621, 0.4074, 0.6826, 0.5712, 0.6679, 0.5876, 0.9523, 0.4604, 0.8871, 0.4517, 0.9666, 0.5794, 0.8101, 0.4604, 0.8871, 0.5876, 0.9523, 0.4296, 0.8246, 0.4604, 0.8871, 0.5794, 0.8101, 0.441, 0.7621, 0.4296, 0.8246, 0.5794, 0.8101, 0.7914, 0.8291, 0.5794, 0.8101, 0.5876, 0.9523, 0.441, 0.7621, 0.5794, 0.8101, 0.5712, 0.6679, 0.441, 0.7621, 0.5712, 0.6679, 0.4074, 0.6826, 0.5712, 0.6679, 0.5794, 0.8101, 0.7914, 0.8291, 0.7914, 0.8291, 0.7349, 0.6822, 0.5712, 0.6679, 0.5876, 0.9523, 0.7349, 0.9523, 0.7914, 0.8291, 0.4517, 0.9666, 0.7349, 0.9523, 0.5876, 0.9523, 0.5712, 0.6679, 0.5712, 0.6679, 0.4074, 0.6826, 0.5712, 0.6679, 0.5712, 0.6679, 0.7349, 0.6822, 0.6897, 0.9335, 0.6652, 0.9255, 0.6647, 0.8991, 0.6493, 0.9467, 0.6652, 0.9255, 0.6897, 0.9335, 0.6652, 0.9255, 0.6897, 0.9335, 0.6647, 0.8991, 0.6493, 0.9467, 0.6897, 0.9335, 0.6652, 0.9255, 0.6647, 0.8991, 0.6897, 0.9335, 0.6897, 0.9077, 0.6647, 0.8991, 0.6897, 0.9077, 0.6897, 0.9335, 0.6897, 0.9077, 0.6897, 0.9335, 0.7147, 0.8991, 0.6897, 0.9335, 0.6897, 0.9077, 0.7147, 0.8991, 0.7147, 0.8991, 0.6897, 0.9335, 0.7143, 0.9255, 0.7147, 0.8991, 0.7143, 0.9255, 0.6897, 0.9335, 0.7143, 0.9255, 0.6897, 0.9335, 0.7302, 0.9467, 0.6897, 0.9335, 0.7143, 0.9255, 0.7302, 0.9467, 0.6746, 0.9544, 0.6897, 0.9335, 0.6493, 0.9467, 0.6746, 0.9544, 0.6493, 0.9467, 0.6897, 0.9335, 0.6897, 0.9761, 0.6897, 0.9335, 0.6746, 0.9544, 0.6746, 0.9544, 0.6897, 0.9335, 0.6897, 0.9761, 0.7049, 0.9544, 0.6897, 0.9335, 0.6897, 0.9761, 0.7302, 0.9467, 0.6897, 0.9335, 0.7049, 0.9544, 0.7049, 0.9544, 0.6897, 0.9335, 0.7302, 0.9467, 0.6897, 0.9761, 0.6897, 0.9335, 0.7049, 0.9544, 0.4854, 0.9393, 0.1263, 0.7679, 0.7665, 0.8176, 1.192e-07, 0.8614, 0.1263, 0.7679, 0.4854, 0.9393, 0.4854, 0.9393, 0.7665, 0.8176, 1.033, 0.9821, 0.1263, 0.7679, 0.4854, 0.9393, 0.7665, 0.8176, 0.1263, 0.7679, 0.0, 0.8614, 0.4854, 0.9393, 0.4854, 0.9393, 1.033, 0.9821, 0.7665, 0.8176])
me_merged_001.materials.append(mat_pii_torimian_star_body)
me_merged_001.materials.append(mat_pii_torimian_heart_eye)
me_merged_001.update()
me_merged_001.normals_split_custom_set([tuple(v) for v in zip(*[iter([-0.8631, 0.1905, -0.4678, -2.879e-05, 0.2711, -0.9625, 1.922e-05, -0.2491, -0.9685, -0.3611, -0.691, -0.6262, -0.8631, 0.1905, -0.4678, 1.922e-05, -0.2491, -0.9685, -0.9412, -0.2115, 0.2634, -0.8631, 0.1905, -0.4678, -0.3611, -0.691, -0.6262, -0.8631, 0.1905, -0.4678, -0.8123, 0.5581, -0.1694, -2.879e-05, 0.2711, -0.9625, -0.8123, 0.5581, -0.1694, -2.858e-05, 0.8432, -0.5376, -2.879e-05, 0.2711, -0.9625, -0.8955, 0.3834, 0.2259, -0.8123, 0.5581, -0.1694, -0.8631, 0.1905, -0.4678, -0.854, 0.1159, 0.5072, -0.8955, 0.3834, 0.2259, -0.8631, 0.1905, -0.4678, 1.752e-05, 0.3156, 0.9489, -0.8955, 0.3834, 0.2259, -0.854, 0.1159, 0.5072, -3.457e-06, 0.1256, 0.9921, 1.752e-05, 0.3156, 0.9489, -0.854, 0.1159, 0.5072, -3.457e-06, 0.1256, 0.9921, -0.854, 0.1159, 0.5072, -0.3726, -0.7395, 0.5607, -3.546e-06, -0.309, 0.9511, -3.457e-06, 0.1256, 0.9921, -0.3726, -0.7395, 0.5607, -0.8955, 0.3834, 0.2259, 2.146e-06, 0.9495, -0.3139, -0.8123, 0.5581, -0.1694, -0.8123, 0.5581, -0.1694, 2.146e-06, 0.9495, -0.3139, 4.126e-05, 0.8432, -0.5376, 2.608e-05, 0.9998, 0.01973, -0.8955, 0.3834, 0.2259, 1.752e-05, 0.3156, 0.9489, -0.9588, -0.2079, -0.1938, -0.3726, -0.7395, 0.5607, -0.854, 0.1159, 0.5072, -0.9588, -0.2079, -0.1938, -0.854, 0.1159, 0.5072, -0.8631, 0.1905, -0.4678, -0.9412, -0.2115, 0.2634, -0.9588, -0.2079, -0.1938, -0.8631, 0.1905, -0.4678, -6.527e-06, -0.955, 0.2966, -0.3612, -0.691, -0.6261, -3.435e-05, -0.2491, -0.9685, -0.3612, -0.691, -0.6262, 3.907e-05, -0.955, 0.2966, -0.9412, -0.2114, 0.2634, 0.3612, -0.691, -0.6261, -3.278e-07, -0.955, 0.2966, 2.268e-05, -0.2491, -0.9685, 0.9412, -0.2115, 0.2634, 0.3612, -0.691, -0.6261, 0.8631, 0.1905, -0.4678, 1.955e-05, 0.2711, -0.9625, 0.8631, 0.1905, -0.4678, 0.3612, -0.691, -0.6261, 1.052e-05, -0.2491, -0.9685, 1.955e-05, 0.2711, -0.9625, 0.3612, -0.691, -0.6261, 1.955e-05, 0.2711, -0.9625, -2.143e-05, 0.8432, -0.5377, 0.8631, 0.1905, -0.4678, -2.143e-05, 0.8432, -0.5377, 0.8123, 0.5581, -0.1694, 0.8631, 0.1905, -0.4678, 0.8631, 0.1905, -0.4678, 0.8123, 0.5581, -0.1694, 0.854, 0.1158, 0.5072, 0.9412, -0.2115, 0.2634, 0.8631, 0.1905, -0.4678, 0.854, 0.1158, 0.5072, 0.8123, 0.5581, -0.1694, 0.8955, 0.3835, 0.2259, 0.854, 0.1158, 0.5072, 0.854, 0.1158, 0.5072, 0.8955, 0.3835, 0.2259, 6.855e-07, 0.1255, 0.9921, 0.854, 0.1158, 0.5072, 6.855e-07, 0.1255, 0.9921, -1.103e-05, -0.309, 0.9511, 0.3726, -0.7394, 0.5607, 0.854, 0.1158, 0.5072, -1.103e-05, -0.309, 0.9511, 0.8955, 0.3835, 0.2259, -1.192e-06, 0.3156, 0.9489, 6.855e-07, 0.1255, 0.9921, -4.813e-06, -0.955, 0.2966, 0.9412, -0.2115, 0.2634, -8.225e-06, -0.9544, -0.2985, 3.787e-05, -0.309, 0.9511, -5.394e-06, -0.9544, -0.2985, 0.3726, -0.7394, 0.5608, 0.8955, 0.3835, 0.2259, -5.405e-05, 0.9998, 0.01975, -1.192e-06, 0.3156, 0.9489, 0.8123, 0.5581, -0.1694, -3.204e-07, 0.9495, -0.3139, 0.8955, 0.3835, 0.2259, -3.377e-05, 0.8432, -0.5376, -3.204e-07, 0.9495, -0.3139, 0.8123, 0.5581, -0.1694, 0.9588, -0.2079, -0.1938, 0.854, 0.1158, 0.5072, 0.3726, -0.7394, 0.5607, 0.9588, -0.2079, -0.1938, 0.9412, -0.2115, 0.2634, 0.854, 0.1158, 0.5072, 0.9412, -0.2115, 0.2634, 0.9588, -0.2079, -0.1938, -8.225e-06, -0.9544, -0.2985, 0.3612, -0.691, -0.6262, 0.9412, -0.2115, 0.2634, -2.855e-05, -0.955, 0.2966, -3.758e-05, 0.9998, 0.01978, 6.169e-05, 0.9494, -0.314, -0.8955, 0.3835, 0.2259, 0.9588, -0.2078, -0.1938, 0.3726, -0.7394, 0.5607, 1.925e-05, -0.9544, -0.2984, 9.008e-06, -0.9544, -0.2985, -0.9412, -0.2115, 0.2634, -3.144e-06, -0.955, 0.2966, -0.9412, -0.2115, 0.2634, 9.008e-06, -0.9544, -0.2985, -0.9588, -0.2079, -0.1939, -0.3726, -0.7394, 0.5607, 1.004e-05, -0.9544, -0.2985, -3.669e-05, -0.309, 0.9511, -0.9588, -0.2079, -0.1938, -3.582e-05, -0.9544, -0.2984, -0.3726, -0.7394, 0.5607, 0.8955, 0.3834, 0.2259, -3.222e-05, 0.9494, -0.3139, 7.147e-05, 0.9998, 0.0198, 0.8267, 0.5397, 0.1592, 8.662e-05, 0.7481, -0.6636, -0.8267, 0.5397, 0.1592, 1.759e-07, -0.4105, -0.9119, 9.078e-05, 0.7481, -0.6636, 0.8267, 0.5397, 0.1592, -0.8267, 0.5397, 0.1593, 9.078e-05, 0.7481, -0.6636, 1.759e-07, -0.4105, -0.9119, 1.912e-05, -0.2388, -0.9711, 0.7107, 0.3258, -0.6234, 0.9634, -0.00329, -0.2682, 1.912e-05, -0.2388, -0.9711, -3.934e-06, 0.998, -0.06281, 0.7107, 0.3258, -0.6234, 0.5945, -0.723, -0.3518, -3.934e-06, 0.998, -0.06281, 1.912e-05, -0.2388, -0.9711, 0.5255, -0.5029, 0.6863, 0.5945, -0.723, -0.3518, 1.912e-05, -0.2388, -0.9711, 0.6932, 0.1228, 0.7102, 0.5255, -0.5029, 0.6863, 1.912e-05, -0.2388, -0.9711, 0.6932, 0.1228, 0.7102, 1.912e-05, -0.2388, -0.9711, 0.6885, 0.5102, 0.5154, 1.912e-05, -0.2388, -0.9711, 0.9634, -0.00329, -0.2682, 0.6885, 0.5102, 0.5154, 0.5945, -0.723, -0.3518, 0.5255, -0.5029, 0.6863, 3.462e-05, -0.9053, 0.4247, 1.249e-05, 0.4213, 0.9069, 0.5255, -0.5029, 0.6863, 0.6932, 0.1228, 0.7102, 1.249e-05, 0.4213, 0.9069, 0.6932, 0.1228, 0.7102, -8.613e-06, 0.073, 0.9973, 0.5255, -0.5029, 0.6863, 1.249e-05, 0.4213, 0.9069, -1.615e-05, -0.9053, 0.4247, 6.615e-05, -0.8074, -0.59, -3.934e-06, 0.998, -0.06281, 0.5945, -0.723, -0.3518, -0.6885, 0.5102, 0.5154, 0.9634, -0.00329, -0.2682, 0.7107, 0.3258, -0.6234, 0.6885, 0.5102, 0.5154, 0.9634, -0.00329, -0.2682, -0.6885, 0.5102, 0.5154, -8.613e-06, 0.073, 0.9973, 0.6932, 0.1228, 0.7102, 0.6885, 0.5102, 0.5154, 3.201e-05, -0.8074, -0.59, 0.5945, -0.723, -0.3519, 2.399e-05, -0.9053, 0.4247, -0.6885, 0.5102, 0.5154, -2.369e-05, 0.073, 0.9973, 0.6885, 0.5103, 0.5154, -0.6932, 0.1228, 0.7102, -3.01e-05, 0.4214, 0.9069, 6.37e-06, 0.07299, 0.9973, -0.6932, 0.1228, 0.7102, -0.9249, -0.2832, 0.2538, -3.01e-05, 0.4214, 0.9069, -3.01e-05, 0.4214, 0.9069, -0.9249, -0.2832, 0.2538, -1.322e-05, -0.9053, 0.4247, -0.9634, -0.003309, -0.2682, -0.6932, 0.1228, 0.7102, 6.37e-06, 0.07299, 0.9973, -0.9634, -0.003327, -0.2682, 2.635e-05, 0.073, 0.9973, -0.6885, 0.5103, 0.5154, -0.9249, -0.2832, 0.2538, -0.6932, 0.1228, 0.7102, -0.7107, 0.3258, -0.6235, -0.9634, -0.003309, -0.2682, -0.7107, 0.3258, -0.6235, -0.6932, 0.1228, 0.7102, -7.734e-06, 0.1471, -0.9891, -0.9634, -0.003309, -0.2682, -0.6885, 0.5102, 0.5154, -0.7107, 0.3258, -0.6235, -0.9634, -0.003309, -0.2682, -7.734e-06, 0.1471, -0.9891, -0.9249, -0.2832, 0.2538, -0.7107, 0.3258, -0.6235, -0.5945, -0.723, -0.3518, -0.5945, -0.723, -0.3518, -5.044e-05, -0.9053, 0.4247, -0.9249, -0.2832, 0.2538, -0.5945, -0.723, -0.3518, -0.7107, 0.3258, -0.6235, 2.655e-05, 0.998, -0.06282, -0.5945, -0.723, -0.3518, 2.655e-05, 0.998, -0.06282, -3.476e-05, -0.8074, -0.59, 0.7108, 0.3258, -0.6234, -0.7107, 0.3258, -0.6235, -7.734e-06, 0.1471, -0.9891, 0.7108, 0.3258, -0.6234, 2.655e-05, 0.998, -0.06282, -0.7107, 0.3258, -0.6235, -0.6884, 0.5103, 0.5154, 0.7108, 0.3258, -0.6234, -7.734e-06, 0.1471, -0.9891, -2.286e-05, -0.8074, -0.59, -4.132e-05, -0.9053, 0.4247, -0.5945, -0.723, -0.3519, 0.4386, -0.8892, -0.1302, -6.512e-06, -0.9949, 0.1013, -1.149e-05, -0.9881, -0.1536, 0.4748, -0.8292, 0.295, -6.512e-06, -0.9949, 0.1013, 0.4386, -0.8892, -0.1302, -1.226e-05, -0.5935, 0.8048, -6.512e-06, -0.9949, 0.1013, 0.4748, -0.8292, 0.295, 1.372e-05, -0.5935, 0.8048, -0.4748, -0.8292, 0.295, 6.527e-06, -0.9949, 0.1013, -0.4748, -0.8292, 0.295, -0.4386, -0.8892, -0.1302, 6.527e-06, -0.9949, 0.1013, -0.4386, -0.8892, -0.1302, 6.437e-06, -0.9881, -0.1536, 6.527e-06, -0.9949, 0.1013, -0.4386, -0.8892, -0.1302, -0.8193, -0.5643, 0.1015, -0.6429, -0.6926, -0.3271, -0.4386, -0.8892, -0.1302, -0.6429, -0.6926, -0.3271, -3.459e-05, -0.9881, -0.1536, -0.8144, -0.5314, -0.2331, -0.6429, -0.6926, -0.3271, -0.8193, -0.5643, 0.1015, -0.8144, -0.5314, -0.2331, -0.8193, -0.5643, 0.1015, -0.9788, -0.1773, 0.1028, -0.4748, -0.8292, 0.295, -0.8193, -0.5643, 0.1015, -0.4386, -0.8892, -0.1302, -0.5723, 0.1613, 0.804, -0.4748, -0.8292, 0.295, 3.915e-06, -0.5935, 0.8048, 1.876e-05, 0.4761, 0.8794, -0.5723, 0.1613, 0.804, 3.915e-06, -0.5935, 0.8048, -5.232e-06, 0.2059, 0.9786, -0.4967, 0.146, 0.8555, -0.5723, 0.1613, 0.804, -0.8049, -0.1178, 0.5816, -0.5723, 0.1613, 0.804, -0.4967, 0.146, 0.8555, -0.8049, -0.1178, 0.5816, -0.4967, 0.146, 0.8555, -0.9788, -0.1773, 0.1028, -5.232e-06, 0.2059, 0.9786, -0.5723, 0.1613, 0.804, 1.32e-05, 0.4761, 0.8794, 0.6429, -0.6926, -0.3271, 0.8144, -0.5314, -0.2331, 0.8193, -0.5643, 0.1015, 0.8144, -0.5314, -0.2331, 0.9788, -0.1773, 0.1028, 0.8193, -0.5643, 0.1015, 0.4386, -0.8892, -0.1302, 0.6429, -0.6926, -0.3271, 0.8193, -0.5643, 0.1015, 0.4386, -0.8892, -0.1302, 2.566e-05, -0.9881, -0.1536, 0.6429, -0.6926, -0.3271, 0.8049, -0.1178, 0.5816, 0.9788, -0.1773, 0.1028, 0.4967, 0.146, 0.8555, 0.5723, 0.1613, 0.804, 0.8049, -0.1178, 0.5816, 0.4967, 0.146, 0.8555, 4.992e-06, 0.2059, 0.9786, 0.5723, 0.1613, 0.804, 0.4967, 0.146, 0.8555, 4.992e-06, 0.2059, 0.9786, -2.073e-05, 0.4761, 0.8794, 0.5723, 0.1613, 0.804, 0.4748, -0.8292, 0.295, 0.4386, -0.8892, -0.1302, 0.8193, -0.5643, 0.1015, 2.643e-05, -0.5935, 0.8048, 0.4748, -0.8292, 0.295, 0.5723, 0.1613, 0.804, -3.189e-06, 0.4761, 0.8794, 2.643e-05, -0.5935, 0.8048, 0.5723, 0.1613, 0.804, 4.15e-05, -0.1551, -0.9879, -1.696e-05, 0.9879, -0.1551, 1.0, -2.006e-05, -2.554e-05, 6.004e-05, 0.1549, 0.9879, 1.0, -2.006e-05, -2.554e-05, -1.696e-05, 0.9879, -0.1551, -5.75e-05, -0.155, -0.9879, 1.0, 2.062e-05, 2.538e-05, -1.621e-05, -0.9879, 0.1551, 1.0, 2.062e-05, 2.538e-05, -7.595e-05, 0.1549, 0.9879, -1.621e-05, -0.9879, 0.1551, -1.0, -1.118e-05, 3.085e-05, 1.693e-05, 0.9879, -0.155, -6.059e-05, -0.1551, -0.9879, -4.102e-05, 0.1549, 0.9879, 1.693e-05, 0.9879, -0.155, -1.0, -1.118e-05, 3.085e-05, -1.0, 2.432e-05, 5.016e-05, 7.67e-05, -0.1551, -0.9879, 1.66e-05, -0.9879, 0.155, -5.852e-05, 0.1551, 0.9879, -1.0, 2.432e-05, 5.016e-05, 1.66e-05, -0.9879, 0.155, 0.6714, -0.4105, -0.6171, 0.4897, 0.04752, -0.8706, 0.4705, 0.4617, -0.7519, 0.4897, 0.04752, -0.8706, 0.6714, -0.4105, -0.6171, 8.374e-06, -0.2725, -0.9622, 0.9732, 0.05929, -0.2221, 0.6714, -0.4105, -0.6171, 0.4705, 0.4617, -0.7519, 0.9732, 0.05929, -0.2221, 0.4705, 0.4617, -0.7519, -0.6102, 0.792, 0.02178, 0.5666, -0.5721, -0.593, 8.374e-06, -0.2725, -0.9622, 0.6714, -0.4105, -0.6171, 0.5666, -0.5721, -0.593, 0.6714, -0.4105, -0.6171, 0.7013, -0.6494, -0.2941, 0.7121, -0.702, 0.001542, 0.7013, -0.6494, -0.2941, 0.6714, -0.4105, -0.6171, 0.8323, -0.465, 0.3016, 0.7121, -0.702, 0.001542, 0.6714, -0.4105, -0.6171, 0.4897, 0.04752, -0.8706, 7.488e-07, 0.527, -0.8499, 0.4705, 0.4617, -0.7519, 0.8324, -0.465, 0.3016, 0.6714, -0.4105, -0.6171, 0.9732, 0.05929, -0.2221, 3.622e-05, -0.4841, -0.875, 0.5666, -0.5721, -0.593, 0.0, -0.7525, -0.6586, 3.622e-05, -0.4841, -0.875, 0.0, -0.7525, -0.6586, -0.5666, -0.5721, -0.593, -0.5666, -0.5721, -0.593, -0.6616, -0.4041, -0.6317, -1.369e-05, -0.2725, -0.9622, -0.4897, 0.04752, -0.8706, -1.369e-05, -0.2725, -0.9622, -0.6616, -0.4041, -0.6317, -0.5666, -0.5721, -0.593, -0.7013, -0.6494, -0.2941, -0.6616, -0.4041, -0.6317, -0.4705, 0.4617, -0.752, -0.4897, 0.04752, -0.8706, -0.6616, -0.4041, -0.6317, 9.127e-06, 0.527, -0.8499, -0.4897, 0.04752, -0.8706, -0.4705, 0.4617, -0.752, -0.4705, 0.4617, -0.752, -0.6616, -0.4041, -0.6317, -0.9736, 0.06962, -0.2174, 0.6102, 0.7919, 0.02176, -0.4705, 0.4617, -0.752, -0.9736, 0.06962, -0.2174, -0.6616, -0.4041, -0.6317, -0.7013, -0.6494, -0.2941, -0.6236, -0.7814, -0.02457, -0.8222, -0.487, 0.2948, -0.6616, -0.4041, -0.6317, -0.6236, -0.7814, -0.02457, -0.6292, 0.7735, 0.07652, -2.366e-05, 0.3886, -0.9214, -0.4705, 0.4617, -0.752, -2.757e-05, 0.527, -0.8499, -0.4705, 0.4617, -0.752, -2.366e-05, 0.3886, -0.9214, -0.4705, 0.4617, -0.752, -0.7718, 0.3594, 0.5245, -0.6292, 0.7735, 0.07652, -0.5954, 0.3004, 0.7452, -0.6292, 0.7735, 0.07652, -0.7718, 0.3594, 0.5245, -0.6987, -0.1157, 0.706, -0.5954, 0.3004, 0.7452, -0.7718, 0.3594, 0.5245, -0.7086, -0.1775, 0.683, -0.5954, 0.3004, 0.7452, -0.6987, -0.1157, 0.706, -0.7086, -0.1775, 0.683, -0.2487, 0.02443, 0.9683, -0.5954, 0.3004, 0.7452, -0.5954, 0.3004, 0.7452, -0.2487, 0.02443, 0.9683, 1.498e-05, 0.03301, 0.9995, -0.5954, 0.3004, 0.7452, 1.498e-05, 0.03301, 0.9995, 2.757e-05, 0.3238, 0.9461, -0.5954, 0.3004, 0.7452, 2.757e-05, 0.3238, 0.9461, -3.222e-06, 0.8706, 0.492, -0.6987, -0.1157, 0.706, -0.7718, 0.3594, 0.5245, -0.8221, -0.487, 0.2948, -0.5954, 0.3004, 0.7452, -1.177e-05, 0.8706, 0.4921, -0.6292, 0.7735, 0.07652, -0.9736, 0.0696, -0.2174, -0.8221, -0.487, 0.2948, -0.7718, 0.3594, 0.5245, 0.6103, 0.7919, 0.02173, -0.9736, 0.0696, -0.2174, -0.7718, 0.3594, 0.5245, -0.6292, 0.7735, 0.07652, -9.09e-06, 0.8706, 0.492, -4.589e-05, 0.9827, -0.1851, 0.6292, 0.7735, 0.07653, 3.743e-05, 0.9827, -0.1851, 1.054e-05, 0.8706, 0.492, 0.6292, 0.7735, 0.07652, 0.4705, 0.4617, -0.752, 1.644e-05, 0.3886, -0.9214, 0.7742, 0.359, 0.5213, 0.4705, 0.4617, -0.752, 0.6292, 0.7735, 0.07652, 1.644e-05, 0.3886, -0.9214, 0.4705, 0.4617, -0.752, 1.499e-05, 0.527, -0.8499, 0.6292, 0.7735, 0.07652, 0.5954, 0.3004, 0.7452, 0.7742, 0.359, 0.5213, 0.7265, -0.1335, 0.6741, 0.7742, 0.359, 0.5213, 0.5954, 0.3004, 0.7452, 0.7086, -0.1775, 0.683, 0.7265, -0.1335, 0.6741, 0.5954, 0.3004, 0.7452, 0.7086, -0.1775, 0.683, 0.5954, 0.3004, 0.7452, 0.2487, 0.02443, 0.9683, 0.7265, -0.1335, 0.6741, 0.8324, -0.465, 0.3016, 0.7742, 0.359, 0.5213, 0.8324, -0.465, 0.3016, 0.9732, 0.05926, -0.2221, 0.7742, 0.359, 0.5213, 0.9732, 0.05926, -0.2221, -0.6102, 0.7919, 0.02172, 0.7742, 0.359, 0.5213, 0.6292, 0.7735, 0.07652, 1.306e-05, 0.8706, 0.4921, 0.5954, 0.3004, 0.7452, -1.502e-05, 0.03301, 0.9995, 0.2487, 0.02443, 0.9683, 0.5954, 0.3004, 0.7452, -1.502e-05, 0.03301, 0.9995, 0.5954, 0.3004, 0.7452, -2.196e-05, 0.3238, 0.9461, -4.321e-06, 0.8706, 0.4921, -2.196e-05, 0.3238, 0.9461, 0.5954, 0.3004, 0.7452, 0.8323, -0.465, 0.3016, 0.7265, -0.1335, 0.6741, 0.7122, -0.702, 0.001531, 0.6292, 0.7734, 0.07659, -1.323e-05, 0.3886, -0.9214, 4.077e-05, 0.9827, -0.1851, -0.6292, 0.7734, 0.07657, -1.335e-05, 0.9827, -0.1851, 3.587e-05, 0.3885, -0.9214, -8.047e-05, -0.4841, -0.875, -7.847e-05, -0.2725, -0.9621, 0.5666, -0.5721, -0.5931, -8.047e-05, -0.4841, -0.875, -0.5666, -0.572, -0.5931, -7.847e-05, -0.2725, -0.9621, -0.4897, 0.04756, -0.8706, 0.4897, 0.04756, -0.8706, -1.129e-05, 0.4207, -0.9072, 0.4897, 0.04756, -0.8706, 1.693e-05, -0.2725, -0.9622, -1.129e-05, 0.4207, -0.9072, 1.693e-05, -0.2725, -0.9622, -0.4897, 0.04756, -0.8706, -1.129e-05, 0.4207, -0.9072, -0.4897, 0.04756, -0.8706, 2.621e-05, 0.527, -0.8499, 0.4897, 0.04756, -0.8706, 0.7742, 0.3591, 0.5212, -0.6103, 0.7919, 0.02173, 0.4705, 0.4618, -0.7519, -0.4704, 0.4618, -0.752, 0.6103, 0.7919, 0.02173, -0.7718, 0.3594, 0.5245, -0.9736, 0.06961, -0.2174, -0.6615, -0.4041, -0.6317, -0.8221, -0.487, 0.2949, -0.8221, -0.487, 0.2948, -0.6236, -0.7814, -0.02458, -0.6988, -0.1158, 0.7059, -5.849e-06, 0.1799, 0.9837, -0.9424, -0.334, -0.01622, -0.6079, -0.7849, 0.1199, -0.9404, 0.305, -0.1507, -0.9424, -0.334, -0.01622, -5.849e-06, 0.1799, 0.9837, -0.9424, -0.334, -0.01622, -6.342e-07, -0.1579, -0.9875, -0.6079, -0.7849, 0.1199, -0.9404, 0.305, -0.1507, -6.342e-07, -0.1579, -0.9875, -0.9424, -0.334, -0.01622, -0.6079, -0.7849, 0.1199, -6.342e-07, -0.1579, -0.9875, 1.239e-05, -0.9919, 0.1268, -0.6079, -0.7849, 0.1199, 1.239e-05, -0.9919, 0.1268, -5.849e-06, 0.1799, 0.9837, 1.239e-05, -0.9919, 0.1268, -6.342e-07, -0.1579, -0.9875, 0.6079, -0.7849, 0.1199, -5.849e-06, 0.1799, 0.9837, 1.239e-05, -0.9919, 0.1268, 0.6079, -0.7849, 0.1199, 0.6079, -0.7849, 0.1199, -6.342e-07, -0.1579, -0.9875, 0.9424, -0.334, -0.01621, 0.9424, -0.334, -0.01621, -6.342e-07, -0.1579, -0.9875, 0.9404, 0.305, -0.1507, -5.849e-06, 0.1799, 0.9837, 0.9424, -0.334, -0.01621, 0.9404, 0.305, -0.1507, -0.5899, 0.806, -0.04784, -6.342e-07, -0.1579, -0.9875, -0.9404, 0.305, -0.1507, -0.5899, 0.806, -0.04784, -0.9404, 0.305, -0.1507, -5.849e-06, 0.1799, 0.9837, 3.151e-05, 0.9933, 0.1153, -6.342e-07, -0.1579, -0.9875, -0.5899, 0.806, -0.04784, -0.5899, 0.806, -0.04784, -5.849e-06, 0.1799, 0.9837, 3.151e-05, 0.9933, 0.1153, 0.5899, 0.806, -0.04784, -6.342e-07, -0.1579, -0.9875, 3.151e-05, 0.9933, 0.1153, 0.9404, 0.305, -0.1507, -6.342e-07, -0.1579, -0.9875, 0.5899, 0.806, -0.04784, 0.5899, 0.806, -0.04784, -5.849e-06, 0.1799, 0.9837, 0.9404, 0.305, -0.1507, 3.151e-05, 0.9933, 0.1153, -5.849e-06, 0.1799, 0.9837, 0.5899, 0.806, -0.04784, 0.6079, -0.7849, 0.1199, 0.9424, -0.334, -0.01621, -4.351e-06, 0.1799, 0.9837, 0.7685, 0.304, 0.5631, 0.5471, -0.8232, 0.1519, 0.5321, -0.7954, -0.29, 0.7685, 0.304, 0.563, 0.6, -0.009422, 0.7999, 0.5471, -0.8232, 0.1519, 0.6, -0.009422, 0.7999, 0.7685, 0.304, 0.563, 0.6687, 0.2981, 0.6812, 0.146, 0.9282, -0.3423, 0.6687, 0.2981, 0.6812, 0.7685, 0.304, 0.563, 0.3169, 0.1735, 0.9325, 0.6, -0.009422, 0.7999, 0.6687, 0.2981, 0.6812, 0.1878, 0.1396, 0.9722, 0.6, -0.009422, 0.7999, 0.3169, 0.1735, 0.9325, 0.5414, -0.6731, 0.5038, 0.6, -0.009422, 0.7999, 0.1878, 0.1396, 0.9722, 0.5414, -0.6731, 0.5038, 0.5471, -0.8232, 0.1519, 0.6, -0.009422, 0.7999, 0.1878, 0.1396, 0.9722, 0.3169, 0.1735, 0.9325, -0.1262, 0.1434, 0.9816, 0.146, 0.9282, -0.3423, 0.7684, 0.304, 0.5631, 0.5321, -0.7954, -0.29, 0.5322, -0.7954, -0.2899, 0.5471, -0.8232, 0.1519, 0.3078, -0.8761, -0.3711, 0.5471, -0.8232, 0.1519, 0.5415, -0.6731, 0.5037, 0.3078, -0.8761, -0.3711, 0.3078, -0.8761, -0.3711, 0.146, 0.9282, -0.3423, 0.5322, -0.7954, -0.2899, 0.4854, 0.07942, 0.8707, -0.9985, -0.05408, 0.0112, 0.4692, 0.06167, 0.8809, 0.448, 0.1196, -0.886, -0.9985, -0.05408, 0.0112, 0.4854, 0.07942, 0.8707, 0.5946, 0.102, -0.7976, -0.9985, -0.05408, 0.0112, 0.448, 0.1196, -0.886, 0.9965, 0.0821, 0.01584, 0.4854, 0.07942, 0.8707, 0.4692, 0.06167, 0.8809, 0.9949, 0.08097, 0.06057, 0.9965, 0.0821, 0.01584, 0.4692, 0.06167, 0.8809, 0.448, 0.1196, -0.886, 0.9965, 0.0821, 0.01584, 0.9949, 0.08097, 0.06057, 0.5946, 0.102, -0.7976, 0.448, 0.1196, -0.886, 0.9949, 0.08097, 0.06057, -0.885, -0.4562, -0.0935, -0.5562, 0.05608, -0.8292, 0.03766, -0.4813, -0.8757, -0.9679, 0.2503, -0.02413, -0.5562, 0.05608, -0.8292, -0.885, -0.4562, -0.0935, -0.04074, 0.7633, -0.6447, -0.5562, 0.05608, -0.8292, -0.9679, 0.2503, -0.02413, -0.885, -0.4562, -0.0935, -0.775, -0.07702, 0.6273, -0.9679, 0.2503, -0.02413, -0.9679, 0.2503, -0.02413, -0.775, -0.07702, 0.6273, 0.4024, 0.1062, 0.9093, -0.9679, 0.2503, -0.02413, 0.4024, 0.1062, 0.9093, -0.03776, 0.593, 0.8043, -0.04074, 0.7633, -0.6447, -0.9679, 0.2503, -0.02413, -0.03776, 0.593, 0.8043, -0.885, -0.4562, -0.0935, 0.3543, -0.05913, 0.9333, -0.775, -0.07702, 0.6273, 0.03922, -0.6446, 0.7635, 0.3543, -0.05913, 0.9333, -0.885, -0.4562, -0.0935, 0.4024, 0.1062, 0.9093, 0.8059, 0.5902, 0.04646, -0.03776, 0.593, 0.8043, 0.4024, 0.1062, 0.9093, 0.9979, 0.06091, -0.0228, 0.8059, 0.5902, 0.04646, 0.4024, 0.1062, 0.9093, -0.775, -0.07702, 0.6273, 0.9979, 0.06091, -0.0228, -0.775, -0.07702, 0.6273, 0.3543, -0.05913, 0.9333, 0.9979, 0.06091, -0.0228, 0.9979, 0.06091, -0.0228, -0.5562, 0.05608, -0.8292, 0.8059, 0.5902, 0.04646, 0.9979, 0.06091, -0.0228, 0.3543, -0.05913, 0.9333, 0.8304, -0.5512, -0.08095, 0.8304, -0.5512, -0.08095, 0.3543, -0.05913, 0.9333, 0.03922, -0.6446, 0.7635, 0.9979, 0.06091, -0.0228, 0.8304, -0.5512, -0.08095, -0.5562, 0.05608, -0.8292, 0.03766, -0.4813, -0.8757, -0.5562, 0.05608, -0.8292, 0.8304, -0.5512, -0.08095, -0.0407, 0.7634, -0.6447, 0.8059, 0.5902, 0.04646, -0.5562, 0.05608, -0.8292, -0.0407, 0.7634, -0.6447, -0.03776, 0.593, 0.8043, 0.8059, 0.5902, 0.04646, -0.885, -0.4562, -0.09349, 0.8304, -0.5512, -0.08092, 0.03923, -0.6446, 0.7635, 0.8304, -0.5512, -0.08092, -0.885, -0.4562, -0.09349, 0.03774, -0.4813, -0.8758, -0.5471, -0.8231, 0.1519, -0.7685, 0.304, 0.5631, -0.5322, -0.7954, -0.29, -0.6, -0.009365, 0.7999, -0.7685, 0.304, 0.563, -0.5471, -0.8232, 0.1519, -0.7685, 0.304, 0.563, -0.6, -0.009365, 0.7999, -0.6687, 0.2981, 0.6812, -0.6687, 0.2981, 0.6812, -0.146, 0.9282, -0.3424, -0.7685, 0.304, 0.563, -0.6, -0.009365, 0.7999, -0.3169, 0.1735, 0.9325, -0.6687, 0.2981, 0.6812, -0.6, -0.009365, 0.7999, -0.1878, 0.1397, 0.9722, -0.3169, 0.1735, 0.9325, -0.6, -0.009365, 0.7999, -0.5414, -0.6731, 0.5038, -0.1878, 0.1397, 0.9722, -0.5471, -0.8232, 0.1519, -0.5414, -0.6731, 0.5038, -0.6, -0.009365, 0.7999, -0.3169, 0.1735, 0.9325, -0.1878, 0.1397, 0.9722, 0.1262, 0.1434, 0.9816, -0.7684, 0.304, 0.5631, -0.146, 0.9282, -0.3423, -0.5321, -0.7954, -0.29, -0.5471, -0.8232, 0.1519, -0.5322, -0.7954, -0.2899, -0.3078, -0.8761, -0.3711, -0.5414, -0.6731, 0.5038, -0.5471, -0.8232, 0.1519, -0.3078, -0.8761, -0.3711, -0.146, 0.9282, -0.3423, -0.3078, -0.8761, -0.3711, -0.5322, -0.7954, -0.2899, 0.9985, -0.05408, 0.0112, -0.4854, 0.07939, 0.8707, -0.4692, 0.06166, 0.8809, 0.9985, -0.05408, 0.0112, -0.448, 0.1196, -0.886, -0.4854, 0.07939, 0.8707, 0.9985, -0.05408, 0.0112, -0.5946, 0.102, -0.7976, -0.448, 0.1196, -0.886, -0.4854, 0.07939, 0.8707, -0.9965, 0.0821, 0.01584, -0.4692, 0.06166, 0.8809, -0.9965, 0.0821, 0.01584, -0.9949, 0.08097, 0.06057, -0.4692, 0.06166, 0.8809, -0.448, 0.1196, -0.886, -0.5946, 0.102, -0.7976, -0.9949, 0.08097, 0.06057, -0.9965, 0.0821, 0.01584, -0.448, 0.1196, -0.886, -0.9949, 0.08097, 0.06057, 0.5562, 0.05608, -0.8292, 0.885, -0.4562, -0.09352, -0.03766, -0.4813, -0.8757, 0.5562, 0.05608, -0.8292, 0.9679, 0.2503, -0.02414, 0.885, -0.4562, -0.09352, 0.5562, 0.05608, -0.8292, 0.04074, 0.7633, -0.6447, 0.9679, 0.2503, -0.02414, 0.775, -0.07695, 0.6273, 0.885, -0.4562, -0.09352, 0.9679, 0.2503, -0.02414, 0.775, -0.07695, 0.6273, 0.9679, 0.2503, -0.02414, -0.4024, 0.1062, 0.9093, -0.4024, 0.1062, 0.9093, 0.9679, 0.2503, -0.02414, 0.03776, 0.593, 0.8043, 0.9679, 0.2503, -0.02414, 0.04074, 0.7633, -0.6447, 0.03776, 0.593, 0.8043, -0.3543, -0.05915, 0.9333, 0.885, -0.4562, -0.09352, 0.775, -0.07695, 0.6273, -0.3543, -0.05915, 0.9333, -0.03926, -0.6446, 0.7635, 0.885, -0.4562, -0.09352, -0.8059, 0.5902, 0.04646, -0.4024, 0.1062, 0.9093, 0.03776, 0.593, 0.8043, -0.9979, 0.0609, -0.0228, -0.4024, 0.1062, 0.9093, -0.8059, 0.5902, 0.04646, 0.775, -0.07695, 0.6273, -0.4024, 0.1062, 0.9093, -0.9979, 0.0609, -0.0228, -0.3543, -0.05915, 0.9333, 0.775, -0.07695, 0.6273, -0.9979, 0.0609, -0.0228, 0.5562, 0.05608, -0.8292, -0.9979, 0.0609, -0.0228, -0.8059, 0.5902, 0.04646, -0.3543, -0.05915, 0.9333, -0.9979, 0.0609, -0.0228, -0.8304, -0.5512, -0.08094, -0.3543, -0.05915, 0.9333, -0.8304, -0.5512, -0.08094, -0.03926, -0.6446, 0.7635, -0.8304, -0.5512, -0.08094, -0.9979, 0.0609, -0.0228, 0.5562, 0.05608, -0.8292, 0.5562, 0.05608, -0.8292, -0.03766, -0.4813, -0.8757, -0.8304, -0.5512, -0.08094, -0.8059, 0.5902, 0.04646, 0.0407, 0.7634, -0.6447, 0.5562, 0.05608, -0.8292, 0.03776, 0.593, 0.8043, 0.0407, 0.7634, -0.6447, -0.8059, 0.5902, 0.04646, -0.8304, -0.5512, -0.08089, 0.885, -0.4562, -0.09352, -0.03925, -0.6446, 0.7635, 0.885, -0.4562, -0.09352, -0.8304, -0.5512, -0.08089, -0.03771, -0.4813, -0.8758, 3.196e-08, 0.1961, 0.9806, -0.9513, -0.3023, 0.06046, -0.5871, -0.7938, 0.1587, -0.9515, 0.3017, -0.06034, -0.9513, -0.3023, 0.06046, 3.196e-08, 0.1961, 0.9806, -0.9513, -0.3023, 0.06046, -6.942e-08, -0.1958, -0.9806, -0.5871, -0.7938, 0.1587, -0.9515, 0.3017, -0.06034, -6.942e-08, -0.1958, -0.9806, -0.9513, -0.3023, 0.06046, -0.5871, -0.7938, 0.1587, -6.942e-08, -0.1958, -0.9806, -7.249e-08, -0.9806, 0.1961, -0.5871, -0.7938, 0.1587, -7.249e-08, -0.9806, 0.1961, 3.196e-08, 0.1961, 0.9806, -7.249e-08, -0.9806, 0.1961, -6.942e-08, -0.1958, -0.9806, 0.5871, -0.7938, 0.1587, 3.196e-08, 0.1961, 0.9806, -7.249e-08, -0.9806, 0.1961, 0.5871, -0.7938, 0.1587, 0.5871, -0.7938, 0.1587, -6.942e-08, -0.1958, -0.9806, 0.9513, -0.3023, 0.06046, 0.5871, -0.7938, 0.1587, 0.9513, -0.3023, 0.06046, 3.196e-08, 0.1961, 0.9806, 0.9513, -0.3023, 0.06046, -6.942e-08, -0.1958, -0.9806, 0.9515, 0.3017, -0.06034, 3.196e-08, 0.1961, 0.9806, 0.9513, -0.3023, 0.06046, 0.9515, 0.3017, -0.06034, -0.5874, 0.7936, -0.1587, -6.942e-08, -0.1958, -0.9806, -0.9515, 0.3017, -0.06034, -0.5874, 0.7936, -0.1587, -0.9515, 0.3017, -0.06034, 3.196e-08, 0.1961, 0.9806, -2.652e-07, 0.9806, -0.1961, -6.942e-08, -0.1958, -0.9806, -0.5874, 0.7936, -0.1587, -0.5874, 0.7936, -0.1587, 3.196e-08, 0.1961, 0.9806, -2.652e-07, 0.9806, -0.1961, 0.5874, 0.7936, -0.1587, -6.942e-08, -0.1958, -0.9806, -2.652e-07, 0.9806, -0.1961, 0.9515, 0.3017, -0.06034, -6.942e-08, -0.1958, -0.9806, 0.5874, 0.7936, -0.1587, 0.5874, 0.7936, -0.1587, 3.196e-08, 0.1961, 0.9806, 0.9515, 0.3017, -0.06034, -2.652e-07, 0.9806, -0.1961, 3.196e-08, 0.1961, 0.9806, 0.5874, 0.7936, -0.1587, 0.8049, -0.1178, 0.5816, 0.4748, -0.8292, 0.295, 0.8193, -0.5643, 0.1015, 0.5723, 0.1614, 0.804, 0.4748, -0.8292, 0.295, 0.8049, -0.1178, 0.5816, 0.8049, -0.1178, 0.5816, 0.8193, -0.5643, 0.1015, 0.9788, -0.1773, 0.1028, -0.4748, -0.8292, 0.295, -0.8049, -0.1178, 0.5816, -0.8193, -0.5643, 0.1015, -0.4748, -0.8292, 0.295, -0.5723, 0.1614, 0.804, -0.8049, -0.1178, 0.5816, -0.8049, -0.1178, 0.5816, -0.9788, -0.1773, 0.1028, -0.8193, -0.5643, 0.1015])] * 3)])
me_cube = bpy.data.meshes.new('Cube')
me_cube.from_pydata([(1.0, 1.0, 1.0), (1.0, 1.0, -1.0), (1.0, -1.0, 1.0), (1.0, -1.0, -1.0), (-1.0, 1.0, 1.0), (-1.0, 1.0, -1.0), (-1.0, -1.0, 1.0), (-1.0, -1.0, -1.0)], [], [(0, 4, 6, 2), (3, 2, 6, 7), (7, 6, 4, 5), (5, 1, 3, 7), (1, 0, 2, 3), (5, 4, 0, 1)])
_uv = me_cube.uv_layers.new(name='UVMap')
_uv.uv.foreach_set('vector', [0.625, 0.5, 0.875, 0.5, 0.875, 0.75, 0.625, 0.75, 0.375, 0.75, 0.625, 0.75, 0.625, 1.0, 0.375, 1.0, 0.375, 0.0, 0.625, 0.0, 0.625, 0.25, 0.375, 0.25, 0.125, 0.5, 0.375, 0.5, 0.375, 0.75, 0.125, 0.75, 0.375, 0.5, 0.625, 0.5, 0.625, 0.75, 0.375, 0.75, 0.375, 0.25, 0.625, 0.25, 0.625, 0.5, 0.375, 0.5])
me_cube.materials.append(mat_material)
me_cube.use_mirror_vertex_groups = False
me_cube.update()
arm_armature_001 = bpy.data.armatures.new('Armature.001')  # bones are not reproduced

# ---- objects
ob_676_13 = bpy.data.objects.new('676_13', arm_armature_001)
ob_merged = bpy.data.objects.new('merged', me_merged_001)
ob_cube = bpy.data.objects.new('Cube', me_cube)
ob_light = bpy.data.objects.new('Light', light_light)
ob_camera = bpy.data.objects.new('Camera', cam_camera)

# ---- transforms, parenting, visibility, modifiers, constraints
ob_676_13.location = (0.0, 0.0, 0.0)
ob_676_13.rotation_euler = (1.571, -0.0, 0.0)
ob_merged.parent = ob_676_13
ob_merged.location = (0.0, 0.0, 0.0)
ob_merged.color = (0.8, 0.8, 0.8, 1.0)
_vg = ob_merged.vertex_groups.new(name='BODY')
for _i, _w in zip([0, 1, 2, 4, 5, 6, 7, 8, 9, 10, 12, 13, 14, 15, 16, 17, 18, 19, 21, 23, 24, 25, 26, 27, 28, 29, 30, 31, 32, 34, 35, 36, 37, 38, 39, 40, 41, 43, 44, 45, 47, 48, 49, 50, 53, 54, 55, 56, 57, 59, 60, 62, 63, 64, 65, 66, 67, 68, 69, 70, 71, 72, 73, 74, 75, 76, 77, 78, 79, 80, 81, 82, 83, 84, 85, 86, 87, 88, 89, 90, 91, 92, 93, 94, 95, 96, 97, 98, 99], [0.5, 0.8, 0.8, 0.8, 1.0, 1.0, 1.0, 0.8, 1.0, 0.8, 0.5, 1.0, 1.0, 1.0, 0.8, 0.5, 0.8, 0.8, 0.8, 0.8, 0.8, 0.8, 0.5, 1.0, 1.0, 0.8, 1.0, 0.8, 0.5, 1.0, 0.8, 0.5, 1.0, 1.0, 1.0, 0.8, 0.8, 1.0, 1.0, 0.8, 0.8, 0.8, 0.8, 0.5, 0.8, 0.8, 1.0, 1.0, 1.0, 1.0, 1.0, 1.0, 1.0, 1.0, 1.0, 1.0, 1.0, 1.0, 0.5, 1.0, 1.0, 0.5, 0.5, 1.0, 0.5, 1.0, 1.0, 1.0, 1.0, 0.5, 1.0, 1.0, 1.0, 0.5, 1.0, 0.5, 0.5, 1.0, 1.0, 1.0, 1.0, 1.0, 0.5, 1.0, 1.0, 1.0, 1.0, 0.5, 1.0]): _vg.add([_i], _w, 'REPLACE')
_vg = ob_merged.vertex_groups.new(name='ARM')
for _i, _w in zip([8, 10, 11, 12, 16, 29, 31, 32, 33, 35, 36, 40, 45, 46, 48, 49, 50, 51, 52, 53, 54, 69, 72, 73, 75, 80, 84, 86, 87, 93, 98], [0.2, 0.2, 1.0, 0.5, 0.2, 0.2, 0.2, 0.5, 1.0, 0.2, 0.5, 0.2, 0.2, 1.0, 0.2, 0.2, 0.5, 1.0, 1.0, 0.2, 0.2, 0.5, 0.5, 0.5, 0.5, 0.5, 0.5, 0.5, 0.5, 0.5, 0.5]): _vg.add([_i], _w, 'REPLACE')
_vg = ob_merged.vertex_groups.new(name='HEAD')
for _i, _w in zip([100, 101, 102, 103, 104, 105, 106, 107, 108, 109, 110, 111, 112, 113, 114, 115, 116, 117, 118, 119, 120, 121, 122, 123, 124, 125, 126, 127, 128, 129, 130, 131, 132, 133, 134, 135, 136, 137, 138, 139, 140, 141, 142, 143, 144, 145, 146, 147, 148, 149, 150, 151, 152, 153, 154, 155, 156, 157, 158, 159, 160, 161, 162, 163, 164, 165, 166, 167, 168, 169, 170, 171, 172, 173, 174, 175, 176, 177, 178, 179, 180, 181, 182, 183, 184, 185, 186, 187, 188, 189, 190, 191, 192, 193, 194, 195, 196, 197, 198, 199, 200, 201, 202, 203, 204, 205, 206, 207, 208, 209, 210, 211, 212, 213, 214, 215, 216, 217, 218, 219, 220, 221, 222, 223, 224, 225, 226, 227, 228, 229, 230, 231, 232, 233, 234, 235, 236, 237, 238, 239, 240, 241, 242, 243, 244, 245, 246, 247, 248, 249, 250, 251, 252, 253, 254, 255, 256, 257, 258, 259, 260, 261, 262, 263, 264, 265, 266, 267, 268, 269, 270, 271, 272, 273, 274, 275, 276, 277, 278, 279, 280, 281, 282, 283, 284, 285, 286, 287, 288, 289, 290, 291, 292, 293, 294, 295, 296, 297, 298, 299, 300, 301, 302, 303, 304, 305, 306, 307, 308, 309, 310, 311, 312, 313, 314, 315, 316, 317, 318, 319, 320, 321, 322, 323, 324, 325, 326, 327, 328, 329, 330, 331, 332, 333, 346, 347, 348, 349, 350, 351, 352, 353, 354, 355], [1.0, 1.0, 1.0, 1.0, 1.0, 1.0, 1.0, 1.0, 1.0, 1.0, 1.0, 1.0, 1.0, 1.0, 1.0, 1.0, 1.0, 1.0, 1.0, 1.0, 1.0, 1.0, 1.0, 1.0, 1.0, 1.0, 1.0, 1.0, 1.0, 1.0, 1.0, 1.0, 1.0, 1.0, 1.0, 1.0, 1.0, 1.0, 1.0, 1.0, 1.0, 1.0, 1.0, 1.0, 1.0, 1.0, 1.0, 1.0, 1.0, 1.0, 1.0, 1.0, 1.0, 1.0, 1.0, 1.0, 1.0, 1.0, 1.0, 1.0, 1.0, 1.0, 1.0, 1.0, 1.0, 1.0, 1.0, 1.0, 1.0, 1.0, 1.0, 1.0, 1.0, 1.0, 1.0, 1.0, 1.0, 1.0, 1.0, 1.0, 1.0, 1.0, 1.0, 1.0, 1.0, 1.0, 1.0, 1.0, 1.0, 1.0, 1.0, 1.0, 1.0, 1.0, 1.0, 1.0, 1.0, 1.0, 1.0, 1.0, 1.0, 1.0, 1.0, 1.0, 1.0, 1.0, 1.0, 1.0, 1.0, 1.0, 1.0, 1.0, 1.0, 1.0, 1.0, 1.0, 1.0, 1.0, 1.0, 1.0, 1.0, 1.0, 1.0, 1.0, 1.0, 1.0, 1.0, 1.0, 1.0, 1.0, 1.0, 1.0, 1.0, 1.0, 1.0, 1.0, 1.0, 1.0, 1.0, 1.0, 1.0, 1.0, 1.0, 1.0, 1.0, 1.0, 1.0, 1.0, 1.0, 1.0, 1.0, 1.0, 1.0, 1.0, 1.0, 1.0, 1.0, 1.0, 1.0, 1.0, 1.0, 1.0, 1.0, 1.0, 1.0, 1.0, 0.8, 0.8, 1.0, 1.0, 0.8, 1.0, 0.8, 0.8, 0.8, 0.8, 0.8, 0.8, 0.8, 0.8, 0.8, 0.8, 0.8, 0.8, 0.8, 0.8, 0.8, 0.8, 0.8, 0.8, 0.8, 1.0, 1.0, 1.0, 1.0, 1.0, 1.0, 1.0, 1.0, 1.0, 1.0, 1.0, 1.0, 1.0, 1.0, 1.0, 1.0, 1.0, 1.0, 0.8, 1.0, 0.8, 1.0, 0.8, 1.0, 0.8, 0.8, 0.8, 0.8, 0.8, 0.8, 0.8, 0.8, 0.8, 0.8, 0.8, 0.8, 0.8, 0.8, 0.8, 0.8, 0.8, 0.8, 0.8, 1.0, 1.0, 1.0, 1.0, 1.0, 1.0, 1.0, 1.0, 1.0, 1.0]): _vg.add([_i], _w, 'REPLACE')
_vg = ob_merged.vertex_groups.new(name='EAR')
for _i, _w in zip([266, 267, 270, 272, 273, 274, 275, 276, 277, 278, 279, 280, 281, 282, 283, 284, 285, 286, 287, 288, 289, 290, 309, 311, 313, 315, 316, 317, 318, 319, 320, 321, 322, 323, 324, 325, 326, 327, 328, 329, 330, 331, 332, 333], [0.2, 0.2, 0.2, 0.2, 0.2, 0.2, 0.2, 0.2, 0.2, 0.2, 0.2, 0.2, 0.2, 0.2, 0.2, 0.2, 0.2, 0.2, 0.2, 0.2, 0.2, 0.2, 0.2, 0.2, 0.2, 0.2, 0.2, 0.2, 0.2, 0.2, 0.2, 0.2, 0.2, 0.2, 0.2, 0.2, 0.2, 0.2, 0.2, 0.2, 0.2, 0.2, 0.2, 0.2]): _vg.add([_i], _w, 'REPLACE')
_vg = ob_merged.vertex_groups.new(name='LEG')
for _i, _w in zip([0, 1, 2, 3, 4, 17, 18, 19, 20, 21, 22, 23, 24, 25, 26, 41, 42, 47], [0.5, 0.2, 0.2, 1.0, 0.2, 0.5, 0.2, 0.2, 1.0, 0.2, 1.0, 0.2, 0.2, 0.2, 0.5, 0.2, 1.0, 0.2]): _vg.add([_i], _w, 'REPLACE')
_vg = ob_merged.vertex_groups.new(name='TAIL')
_vg.add([58, 61, 334, 335, 336, 337, 338, 339, 340, 341, 342, 343, 344, 345], 1.0, 'REPLACE')
_m = ob_merged.modifiers.new('Armature', 'ARMATURE')
_m.object = ob_676_13
ob_cube.location = (0.0, 0.0, 0.0)
ob_cube.lock_rotations_4d = False
ob_cube.empty_display_type = 'ARROWS'
ob_cube.lineart.crease_threshold = 0.0
ob_light.location = (4.076, 1.005, 5.904)
ob_light.rotation_euler = (0.6503, 0.05522, 1.866)
ob_light.lock_rotations_4d = False
ob_light.empty_display_type = 'ARROWS'
ob_light.color = (0.0, 0.0, 0.0, 0.0)
ob_light.lineart.crease_threshold = 0.0
ob_camera.location = (7.359, -6.926, 4.958)
ob_camera.rotation_euler = (1.109, 0.0, 0.8149)
ob_camera.lock_rotations_4d = False
ob_camera.empty_display_type = 'ARROWS'
ob_camera.color = (0.0, 0.0, 0.0, 0.0)
ob_camera.display_type = 'WIRE'
ob_camera.lineart.crease_threshold = 0.0

# ---- collection membership
scene.collection.objects.link(ob_676_13)
scene.collection.objects.link(ob_merged)
col_collection.objects.link(ob_cube)
col_collection.objects.link(ob_light)
col_collection.objects.link(ob_camera)
def _layer_coll(name, lc=None):
    lc = lc or bpy.context.view_layer.layer_collection
    for c in lc.children:
        if c.name == name: return c
        r = _layer_coll(name, c)
        if r: return r
_layer_coll('Collection').exclude = True

# ---- scene / render settings (as saved in the file)
scene.camera = ob_camera
scene.frame_start = 1; scene.frame_end = 250; scene.frame_set(1)
scene.render.engine = 'BLENDER_EEVEE_NEXT'
scene.render.fps = 25
scene.cycles.sampling_pattern = 'TABULATED_SOBOL'
scene.view_settings.view_transform = 'Filmic'
bpy.context.view_layer.update()
